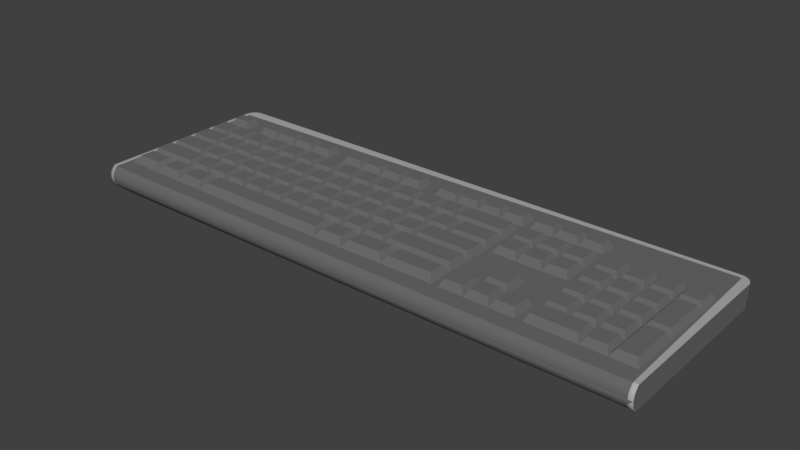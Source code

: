 # Source: Keyboard.blend  (saved by Blender 2.78.0; exported with 4.5.12 LTS)
import bpy
from mathutils import Matrix  # noqa: F401  (used for matrix-valued properties, if any)

bpy.ops.wm.read_factory_settings(use_empty=True)
scene = bpy.context.scene
scene.name = 'Scene'

# ---- collections
col_collection_1 = bpy.data.collections.new('Collection 1'); scene.collection.children.link(col_collection_1)

# ---- materials (node trees are filled in below, after node groups)
mat_keyboard_body = bpy.data.materials.new('Keyboard Body')
mat_keyboard_body.alpha_threshold = 0.0
mat_keyboard_body.use_transparent_shadow = False
mat_keyboard_body.diffuse_color = (0.1471, 0.1471, 0.1471, 1.0)
mat_keyboard_body.roughness = 0.5
mat_keyboard_edge = bpy.data.materials.new('Keyboard Edge')
mat_keyboard_edge.alpha_threshold = 0.0
mat_keyboard_edge.use_transparent_shadow = False
mat_keyboard_edge.diffuse_color = (0.4216, 0.4216, 0.4216, 1.0)
mat_keyboard_edge.roughness = 0.5

# ---- material node trees

# ---- world
world_world = bpy.data.worlds.new('World'); scene.world = world_world
world_world.color = (0.05088, 0.05088, 0.05088)
world_world.use_sun_shadow = False
world_world.sun_shadow_jitter_overblur = 0.0
world_world.cycles.sampling_method = 'MANUAL'

# ---- meshes
me_id3278 = bpy.data.meshes.new('ID3278')
me_id3278.from_pydata([(8.551, -2.936, 0.6448), (8.551, -2.885, 0.6879), (8.411, -2.885, 0.6879), (8.411, -2.936, 0.6448), (-9.05, -2.885, 0.6879), (-9.047, 2.539, 0.6879), (8.279, 2.689, 0.6879), (8.193, 2.706, 0.6879), (-8.912, 2.773, 0.6879), (-8.977, 2.708, 0.6879), (-9.002, 2.669, 0.6879), (8.539, 2.584, 0.6879), (8.504, 2.669, 0.6879), (8.448, 2.743, 0.6879), (-8.832, 2.819, 0.6879), (8.411, -2.979, 0.5942), (8.411, -3.014, 0.5373), (8.411, -3.04, 0.4756), (8.411, -3.061, 0.344), (8.551, -3.061, 0.344), (8.551, -3.014, 0.1506), (8.411, -2.979, 0.09374), (8.551, -2.936, 0.04311), (8.411, -2.936, 0.04311), (-8.909, -2.885, 8.831e-10), (-8.909, -2.885, 0.6879), (-2.617, -0.732, 0.9047), (-2.617, -0.7395, 0.9047), (-2.528, -0.7395, 0.8899), (-2.528, -0.7395, 0.9047), (-2.617, -0.7395, 0.8899), (-2.528, -0.732, 0.8899), (-2.528, -0.732, 0.9047), (-4.87, -0.7395, 0.9047), (-4.87, -0.732, 0.9047), (-4.87, -0.7395, 0.8899), (-4.87, -0.732, 0.8899), (-4.781, -0.7395, 0.9047), (-4.781, -0.732, 0.9047), (-4.781, -0.732, 0.8899), (-9.047, 2.539, 1.013e-14), (-8.909, -2.889, 0.0), (-9.038, 2.584, 1.013e-14), (-8.977, 2.708, 1.013e-14), (-8.145, -2.912, 0.0), (-8.832, 2.819, 1.013e-14), (8.289, 2.834, 0.0), (-9.05, -2.885, 0.0), (1.808, -2.885, 0.0), (-9.002, 2.669, 1.013e-14), (-8.769, 1.548, 0.6879), (-8.018, 2.093, 0.6879), (-8.769, 2.093, 0.6879), (3.683, 0.5088, 0.8899), (3.568, 0.598, 0.6879), (3.568, -0.148, 0.6879), (3.454, 0.7377, 0.8899), (2.932, 0.7377, 0.8899), (3.454, 0.5088, 0.8899), (3.683, -0.008316, 0.8899), (4.434, 0.5088, 0.8899), (4.319, 1.344, 0.6879), (3.683, 0.7377, 0.8899), (4.205, 0.7377, 0.8899), (2.932, 1.255, 0.8899), (3.454, 1.255, 0.8899), (3.454, -0.008316, 0.8899), (2.817, -0.148, 0.6879), (4.205, -0.008316, 0.8899), (4.205, 0.5088, 0.8899), (4.956, 0.7377, 0.8899), (4.319, -0.148, 0.6879), (4.956, -0.008316, 0.8899), (4.434, -0.008316, 0.8899), (4.956, 0.5088, 0.8899), (4.319, 0.598, 0.6879), (2.932, -0.008316, 0.8899), (2.932, 0.5088, 0.8899), (2.817, 0.598, 0.6879), (3.683, 1.255, 0.8899), (3.568, 1.344, 0.6879), (4.205, 1.255, 0.8899), (2.817, 1.344, 0.6879), (4.434, 0.7377, 0.8899), (4.956, 1.255, 0.8899), (5.07, -0.148, 0.6879), (4.434, 1.255, 0.8899), (5.07, 1.344, 0.6879), (4.205, -1.5, 0.8899), (3.568, -1.64, 0.6879), (4.205, -0.9831, 0.8899), (3.568, -0.894, 0.6879), (3.683, -1.5, 0.8899), (3.683, -0.9831, 0.8899), (4.319, -0.894, 0.6879), (3.683, -1.729, 0.8899), (4.205, -1.729, 0.8899), (3.683, -2.246, 0.8899), (3.568, -2.386, 0.6879), (3.454, -2.246, 0.8899), (4.205, -2.246, 0.8899), (4.319, -2.386, 0.6879), (3.454, -1.729, 0.8899), (4.434, -2.246, 0.8899), (4.434, -1.729, 0.8899), (5.07, -1.64, 0.6879), (2.932, -1.729, 0.8899), (2.932, -2.246, 0.8899), (4.956, -2.246, 0.8899), (4.956, -1.729, 0.8899), (8.156, 0.5088, 0.8899), (8.156, -0.7543, 0.8899), (8.27, 0.598, 0.6879), (7.634, 0.5088, 0.8899), (7.634, -0.7543, 0.8899), (8.27, 1.344, 0.6879), (7.634, 0.7377, 0.8899), (8.27, -0.894, 0.6879), (7.634, -0.9831, 0.8899), (7.405, 1.255, 0.8899), (7.405, 0.7377, 0.8899), (8.156, 1.255, 0.8899), (7.634, 1.255, 0.8899), (7.519, 1.344, 0.6879), (8.156, 0.7377, 0.8899), (7.519, 0.598, 0.6879), (7.519, -0.148, 0.6879), (7.405, -0.2371, 0.8899), (7.405, -0.7543, 0.8899), (7.519, -0.894, 0.6879), (8.156, -2.246, 0.8899), (8.156, -0.9831, 0.8899), (6.883, 0.5088, 0.8899), (6.654, 1.255, 0.8899), (6.883, 0.7377, 0.8899), (6.883, 1.255, 0.8899), (6.654, -0.008316, 0.8899), (6.768, 0.598, 0.6879), (6.654, 0.5088, 0.8899), (7.405, -0.008316, 0.8899), (7.405, 0.5088, 0.8899), (6.883, -0.008316, 0.8899), (7.405, -0.9831, 0.8899), (6.883, -0.9831, 0.8899), (6.768, -0.148, 0.6879), (6.883, -0.7543, 0.8899), (7.634, -2.246, 0.8899), (7.405, -1.5, 0.8899), (7.519, -2.386, 0.6879), (7.519, -1.64, 0.6879), (5.903, 1.255, 0.8899), (6.131, 1.255, 0.8899), (6.654, 0.7377, 0.8899), (6.883, -0.2371, 0.8899), (5.903, 0.5088, 0.8899), (6.017, -0.148, 0.6879), (7.405, -1.729, 0.8899), (6.883, -1.729, 0.8899), (6.768, -0.894, 0.6879), (6.654, -1.5, 0.8899), (6.654, -0.9831, 0.8899), (6.883, -1.5, 0.8899), (6.017, -0.894, 0.6879), (6.131, -0.9831, 0.8899), (5.903, -0.7543, 0.8899), (6.654, -0.2371, 0.8899), (6.131, -0.2371, 0.8899), (6.131, -0.7543, 0.8899), (6.654, -0.7543, 0.8899), (6.883, -2.246, 0.8899), (7.405, -2.246, 0.8899), (6.131, -0.008316, 0.8899), (6.131, 0.5088, 0.8899), (5.38, 0.5088, 0.8899), (6.131, 0.7377, 0.8899), (6.017, 0.598, 0.6879), (5.903, 0.7377, 0.8899), (5.38, 0.7377, 0.8899), (5.266, 0.598, 0.6879), (5.38, 1.255, 0.8899), (5.903, -0.2371, 0.8899), (5.903, -0.008316, 0.8899), (5.266, -0.148, 0.6879), (6.768, -1.64, 0.6879), (6.017, -1.64, 0.6879), (6.654, -1.729, 0.8899), (5.903, -0.9831, 0.8899), (5.903, -1.5, 0.8899), (6.131, -1.5, 0.8899), (5.38, -0.9831, 0.8899), (5.38, -0.7543, 0.8899), (5.266, -0.894, 0.6879), (6.654, -2.246, 0.8899), (5.38, -0.008316, 0.8899), (5.38, -0.2371, 0.8899), (5.38, -1.5, 0.8899), (5.38, -2.246, 0.8899), (5.38, -1.729, 0.8899), (8.551, -3.04, 0.2123), (8.551, -3.04, 0.4756), (8.551, -2.885, 1.066e-07), (8.551, -3.014, 0.5373), (8.548, 2.539, 0.6879), (8.548, 2.539, 1.066e-07), (8.539, 2.584, 1.065e-07), (8.504, 2.669, 1.063e-07), (8.448, 2.743, 1.06e-07), (8.375, 2.799, 0.6879), (8.375, 2.799, 1.056e-07), (8.289, 2.834, 0.6879), (8.244, 2.843, 0.6879), (8.244, 2.843, 1.048e-07), (-8.743, 2.843, 0.6879), (-8.743, 2.843, 1.893e-09), (-8.912, 2.773, 8.693e-10), (-9.038, 2.584, 0.6879), (-9.055, -3.056, 0.2773), (-9.054, -3.014, 0.5373), (-9.051, -2.936, 0.6448), (-9.053, -2.979, 0.5942), (-9.054, -3.04, 0.2123), (-9.054, -3.04, 0.4756), (-9.055, -3.056, 0.4106), (-9.055, -3.061, 0.344), (-9.053, -2.979, 0.09374), (-9.054, -3.014, 0.1506), (2.509, 2.012, 0.8899), (1.983, 2.012, 0.8899), (1.983, 1.693, 0.8899), (2.622, 1.548, 0.6879), (2.509, 1.693, 0.8899), (1.12, 2.093, 0.6879), (1.12, 1.548, 0.6879), (1.758, 2.012, 0.8899), (1.232, 1.693, 0.8899), (1.758, 1.693, 0.8899), (1.871, 2.093, 0.6879), (1.871, 1.548, 0.6879), (1.232, 2.012, 0.8899), (1.007, 2.012, 0.8899), (1.007, 1.693, 0.8899), (0.2557, 1.693, 0.8899), (0.3685, 2.093, 0.6879), (-0.3825, 1.548, 0.6879), (0.4813, 1.693, 0.8899), (0.4813, 2.012, 0.8899), (-0.2697, 1.693, 0.8899), (0.2557, 2.012, 0.8899), (-0.2697, 2.012, 0.8899), (0.3685, 1.548, 0.6879), (-0.3825, 2.093, 0.6879), (-8.656, 2.012, 0.8899), (-8.656, 1.693, 0.8899), (-8.13, 2.012, 0.8899), (-8.13, 1.693, 0.8899), (-8.769, -2.386, 0.6879), (-7.079, -1.64, 0.6879), (-8.654, -1.5, 0.6879), (-7.642, -2.41, 0.6879), (-7.642, -1.64, 0.6879), (-7.472, -2.221, 0.8899), (-7.193, -0.9831, 0.8899), (-7.193, -1.5, 0.8899), (-8.654, -0.9831, 0.8899), (-8.654, -1.5, 0.8899), (-6.891, -1.64, 0.6879), (-7.834, -1.76, 0.8899), (-7.472, -1.76, 0.8899), (-6.867, -2.231, 0.8899), (-6.964, -1.5, 0.8899), (-6.328, -1.64, 0.6879), (-7.079, -0.894, 0.6879), (-8.769, -0.894, 0.6879), (-7.454, -0.894, 0.6879), (-8.594, -2.194, 0.8899), (-8.594, -1.76, 0.8899), (-7.834, -2.21, 0.8899), (-6.703, -1.64, 0.6879), (-6.867, -1.76, 0.8899), (-6.964, -0.9831, 0.8899), (-6.442, -0.9831, 0.8899), (-6.328, -0.894, 0.6879), (-6.516, -1.64, 0.6879), (-5.926, -1.76, 0.8899), (-6.213, -0.9831, 0.8899), (-5.765, -1.64, 0.6879), (-6.703, -0.894, 0.6879), (-6.589, -0.7543, 0.8899), (-6.14, -0.148, 0.6879), (-5.952, -0.894, 0.6879), (-7.34, -0.7543, 0.8899), (-6.818, -0.7543, 0.8899), (-6.442, -1.5, 0.8899), (-6.213, -1.5, 0.8899), (-6.543, -1.76, 0.8899), (-5.691, -0.9831, 0.8899), (-3.324, -1.64, 0.6879), (-2.573, -1.64, 0.6879), (-1.413, -1.76, 0.8899), (-5.612, -1.76, 0.8899), (-5.838, -0.7543, 0.8899), (-6.589, -0.2371, 0.8899), (-6.067, -0.7543, 0.8899), (-5.838, -0.2371, 0.8899), (-5.952, -0.148, 0.6879), (-6.255, -0.008316, 0.8899), (-7.34, -0.2371, 0.8899), (-7.528, -0.008316, 0.8899), (-7.267, 0.598, 0.6879), (-7.569, -0.2371, 0.8899), (-7.569, -0.7543, 0.8899), (-8.769, 0.598, 0.6879), (-8.654, -0.2371, 0.8899), (-8.654, -0.7543, 0.8899), (-6.543, -2.245, 0.8899), (-6.125, -2.433, 0.6879), (-5.577, -0.894, 0.6879), (-5.691, -1.5, 0.8899), (-5.931, -2.252, 0.8899), (-1.185, -1.5, 0.8899), (-1.822, -1.64, 0.6879), (-1.822, -0.894, 0.6879), (-2.458, -1.5, 0.8899), (-2.687, -1.5, 0.8899), (-3.324, -0.894, 0.6879), (-3.96, -1.5, 0.8899), (-4.075, -1.64, 0.6879), (-3.438, -1.5, 0.8899), (-3.699, -0.894, 0.6879), (-4.826, -1.64, 0.6879), (-1.413, -2.25, 0.8899), (-4.826, -0.894, 0.6879), (-5.201, -0.894, 0.6879), (-5.087, -0.7543, 0.8899), (-4.638, -0.148, 0.6879), (-4.94, -1.5, 0.8899), (-5.462, -1.5, 0.8899), (-5.462, -0.9831, 0.8899), (-4.94, -0.9831, 0.8899), (-5.316, -0.7543, 0.8899), (-5.316, -0.2371, 0.8899), (-5.201, -0.148, 0.6879), (-4.752, -0.008316, 0.8899), (-6.067, -0.2371, 0.8899), (-6.703, -0.148, 0.6879), (-5.503, -0.008316, 0.8899), (-6.026, -0.008316, 0.8899), (-6.026, 0.5088, 0.8899), (-5.389, -0.148, 0.6879), (-5.275, -0.008316, 0.8899), (-5.65, 0.7377, 0.8899), (-5.128, 0.7377, 0.8899), (-5.879, 0.7377, 0.8899), (-6.401, 0.7377, 0.8899), (-6.255, 0.5088, 0.8899), (-6.777, -0.008316, 0.8899), (-6.891, 0.598, 0.6879), (-6.891, -0.148, 0.6879), (-6.818, -0.2371, 0.8899), (-7.006, 0.5088, 0.8899), (-7.006, -0.008316, 0.8899), (-7.528, 0.5088, 0.8899), (-7.642, 0.598, 0.6879), (-7.454, -0.148, 0.6879), (-8.018, 1.344, 0.6879), (-7.454, 1.344, 0.6879), (-7.757, 0.5088, 0.8899), (-7.642, -0.148, 0.6879), (-8.654, 0.7377, 0.8899), (-7.757, -0.008316, 0.8899), (-8.654, 0.5088, 0.8899), (-8.654, -0.008316, 0.8899), (-5.243, -2.442, 0.6879), (-5.616, -2.25, 0.8899), (-5.773, -2.437, 0.6879), (-1.258, -2.437, 0.6879), (-1.707, -0.9831, 0.8899), (-1.707, -1.5, 0.8899), (-1.071, -1.64, 0.6879), (-1.258, -1.64, 0.6879), (-0.3195, -1.64, 0.6879), (-1.185, -0.9831, 0.8899), (-0.9562, -1.5, 0.8899), (-0.8095, -0.7543, 0.8899), (-1.446, -0.148, 0.6879), (-2.083, -0.7543, 0.8899), (-2.197, -0.148, 0.6879), (-1.936, -0.9831, 0.8899), (-1.936, -1.5, 0.8899), (-2.458, -0.9831, 0.8899), (-2.573, -0.894, 0.6879), (-2.948, -0.894, 0.6879), (-2.385, -0.148, 0.6879), (-2.687, -0.9831, 0.8899), (-3.209, -1.5, 0.8899), (-3.585, -0.7543, 0.8899), (-2.948, -0.148, 0.6879), (-3.699, -0.148, 0.6879), (-3.438, -0.9831, 0.8899), (-3.96, -0.9831, 0.8899), (-4.336, -0.7543, 0.8899), (-4.45, -0.894, 0.6879), (-3.887, -0.148, 0.6879), (-4.189, -0.9831, 0.8899), (-4.189, -1.5, 0.8899), (-4.711, -0.9831, 0.8899), (-4.711, -1.5, 0.8899), (-4.075, -0.894, 0.6879), (-5.087, -0.2371, 0.8899), (-4.781, -0.7395, 0.8899), (-4.565, -0.7543, 0.8899), (-4.565, -0.2371, 0.8899), (-4.001, -0.008316, 0.8899), (-4.262, 0.598, 0.6879), (-4.45, -0.148, 0.6879), (-4.752, 0.5088, 0.8899), (-5.275, 0.5088, 0.8899), (-4.638, 0.598, 0.6879), (-4.524, 0.5088, 0.8899), (-4.524, -0.008316, 0.8899), (-4.377, 0.7377, 0.8899), (-4.899, 0.7377, 0.8899), (-4.45, 1.344, 0.6879), (-5.765, 0.598, 0.6879), (-5.503, 0.5088, 0.8899), (-5.389, 0.598, 0.6879), (-4.899, 1.255, 0.8899), (-5.765, 1.344, 0.6879), (-5.65, 1.255, 0.8899), (-5.128, 1.255, 0.8899), (-5.014, 0.598, 0.6879), (-6.63, 0.7377, 0.8899), (-6.63, 1.255, 0.8899), (-6.777, 0.5088, 0.8899), (-6.14, 0.598, 0.6879), (-6.516, 0.598, 0.6879), (-6.401, 1.255, 0.8899), (-7.381, 0.7377, 0.8899), (-7.152, 0.7377, 0.8899), (-7.267, 1.344, 0.6879), (-8.018, 0.598, 0.6879), (-7.381, 1.255, 0.8899), (-7.903, 1.255, 0.8899), (-7.903, 0.7377, 0.8899), (-8.132, 0.7377, 0.8899), (-8.132, 1.255, 0.8899), (-0.3195, -2.426, 0.6879), (-0.8358, -2.433, 0.6879), (-1.106, -2.253, 0.8899), (-1.106, -1.76, 0.8899), (-1.446, -0.894, 0.6879), (-0.4714, -1.76, 0.8899), (-0.9562, -0.9831, 0.8899), (-0.434, -1.5, 0.8899), (-0.434, -0.9831, 0.8899), (-0.2051, -1.5, 0.8899), (0.4315, -0.894, 0.6879), (-0.6951, -0.148, 0.6879), (-0.6951, -0.894, 0.6879), (-0.05844, -0.7543, 0.8899), (-1.332, -0.7543, 0.8899), (-0.5807, -0.2371, 0.8899), (-0.7684, -0.008316, 0.8899), (-0.1318, 0.598, 0.6879), (-1.634, 0.598, 0.6879), (-1.561, -0.7543, 0.8899), (-1.561, -0.2371, 0.8899), (-2.197, -0.894, 0.6879), (-2.083, -0.2371, 0.8899), (-1.634, -0.148, 0.6879), (-2.27, -0.008316, 0.8899), (-2.009, 0.598, 0.6879), (-2.312, -0.7543, 0.8899), (-2.617, -0.732, 0.8899), (-2.834, -0.7543, 0.8899), (-3.209, -0.9831, 0.8899), (-3.063, -0.7543, 0.8899), (-3.063, -0.2371, 0.8899), (-3.585, -0.2371, 0.8899), (-3.814, -0.7543, 0.8899), (-4.336, -0.2371, 0.8899), (-3.814, -0.2371, 0.8899), (-4.001, 0.5088, 0.8899), (-3.773, -0.008316, 0.8899), (-3.511, 1.344, 0.6879), (-3.887, 0.598, 0.6879), (-3.626, 0.7377, 0.8899), (-4.377, 1.255, 0.8899), (-4.148, 1.255, 0.8899), (-5.879, 1.255, 0.8899), (-5.014, 1.344, 0.6879), (-7.152, 1.255, 0.8899), (-8.654, 1.255, 0.8899), (-0.4714, -2.245, 0.8899), (-0.1714, -2.248, 0.6879), (-0.1714, -1.76, 0.8899), (-0.1714, -2.248, 0.8899), (0.3171, -0.9831, 0.8899), (-0.2051, -0.9831, 0.8899), (0.05597, -0.894, 0.6879), (0.807, -1.76, 0.6879), (0.9948, -1.64, 0.6879), (-0.1318, -1.64, 0.6879), (0.8466, -1.76, 0.8899), (0.5459, -0.9831, 0.8899), (0.5459, -1.5, 0.8899), (0.807, -0.894, 0.6879), (0.807, -0.148, 0.6879), (0.6193, -0.148, 0.6879), (0.1704, -0.7543, 0.8899), (-0.01737, -0.008316, 0.8899), (0.6193, 0.598, 0.6879), (0.2437, 0.598, 0.6879), (-0.05844, -0.2371, 0.8899), (-0.5807, -0.7543, 0.8899), (-1.332, -0.2371, 0.8899), (-0.8095, -0.2371, 0.8899), (-0.8828, -0.148, 0.6879), (-0.2462, -0.008316, 0.8899), (-0.7684, 0.5088, 0.8899), (-0.2462, 0.5088, 0.8899), (-0.1318, -0.148, 0.6879), (-0.3929, 0.7377, 0.8899), (-1.258, 1.344, 0.6879), (-0.9972, 0.5088, 0.8899), (-0.8828, 0.598, 0.6879), (-0.9972, -0.008316, 0.8899), (-1.519, -0.008316, 0.8899), (-1.519, 0.5088, 0.8899), (-1.258, 0.598, 0.6879), (-1.748, -0.008316, 0.8899), (-1.748, 0.5088, 0.8899), (-2.385, 0.598, 0.6879), (-2.312, -0.2371, 0.8899), (-2.834, -0.2371, 0.8899), (-2.646, 0.7377, 0.8899), (-2.124, 0.7377, 0.8899), (-2.499, -0.008316, 0.8899), (-3.022, 0.5088, 0.8899), (-2.499, 0.5088, 0.8899), (-3.022, -0.008316, 0.8899), (-3.136, 0.598, 0.6879), (-3.136, -0.148, 0.6879), (-3.397, 0.7377, 0.8899), (-2.76, 0.598, 0.6879), (-3.25, 0.5088, 0.8899), (-3.25, -0.008316, 0.8899), (-3.773, 0.5088, 0.8899), (-4.148, 0.7377, 0.8899), (-3.511, 0.598, 0.6879), (-4.262, 1.344, 0.6879), (-3.626, 1.255, 0.8899), (0.9948, -2.404, 0.6879), (0.04556, -2.421, 0.6879), (0.8466, -2.231, 0.8899), (0.3171, -1.5, 0.8899), (0.8466, -2.231, 0.6879), (2.622, -1.64, 0.6879), (0.4315, -1.64, 0.6879), (2.622, -0.894, 0.6879), (2.507, -0.9831, 0.8899), (1.37, -0.148, 0.6879), (0.6926, -0.2371, 0.8899), (0.6926, -0.7543, 0.8899), (0.05597, -0.148, 0.6879), (0.1704, -0.2371, 0.8899), (-0.01737, 0.5088, 0.8899), (0.5048, -0.008316, 0.8899), (0.5048, 0.5088, 0.8899), (0.7337, -0.008316, 0.8899), (0.7337, 0.5088, 0.8899), (0.8804, 0.7377, 0.8899), (0.3581, 1.255, 0.8899), (0.3581, 0.7377, 0.8899), (-0.6217, 1.255, 0.8899), (0.1293, 1.255, 0.8899), (0.1293, 0.7377, 0.8899), (-0.5073, 0.598, 0.6879), (-1.373, 0.7377, 0.8899), (-1.144, 0.7377, 0.8899), (-0.6217, 0.7377, 0.8899), (-1.144, 1.255, 0.8899), (-2.009, 1.344, 0.6879), (-2.124, 1.255, 0.8899), (-2.27, 0.5088, 0.8899), (-1.895, 0.7377, 0.8899), (-1.895, 1.255, 0.8899), (-2.875, 1.255, 0.8899), (-2.875, 0.7377, 0.8899), (-3.397, 1.255, 0.8899), (-2.76, 1.344, 0.6879), (2.507, -1.5, 0.8899), (2.507, -0.7543, 0.8899), (0.9214, -0.7543, 0.8899), (2.507, -0.2371, 0.8899), (0.9214, -0.2371, 0.8899), (1.256, 0.5088, 0.8899), (1.256, -0.008316, 0.8899), (0.9948, 0.598, 0.6879), (0.9948, 1.344, 0.6879), (1.109, 0.7377, 0.8899), (0.8804, 1.255, 0.8899), (-0.5073, 1.344, 0.6879), (0.2437, 1.344, 0.6879), (-0.3929, 1.255, 0.8899), (-1.373, 1.255, 0.8899), (-2.646, 1.255, 0.8899), (-2.385, 1.344, 0.6879), (1.136, -2.238, 0.8899), (1.136, -1.76, 0.8899), (2.48, -2.223, 0.8899), (2.622, -2.386, 0.6879), (2.48, -1.76, 0.8899), (2.622, -0.148, 0.6879), (1.485, -0.008316, 0.8899), (2.507, -0.008316, 0.8899), (1.485, 0.5088, 0.8899), (2.622, 0.598, 0.6879), (1.37, 0.598, 0.6879), (2.622, 1.344, 0.6879), (2.507, 1.255, 0.8899), (2.507, 0.7377, 0.8899), (1.109, 1.255, 0.8899), (2.507, 0.5088, 0.8899), (-6.816, 1.693, 0.8899), (-7.342, 2.012, 0.8899), (-6.816, 2.012, 0.8899), (-7.454, 2.093, 0.6879), (-7.342, 1.693, 0.8899), (-6.703, 2.093, 0.6879), (-6.703, 1.548, 0.6879), (-5.952, 1.548, 0.6879), (-7.454, 1.548, 0.6879), (-6.591, 1.693, 0.8899), (-6.065, 2.012, 0.8899), (-6.591, 2.012, 0.8899), (-5.84, 1.693, 0.8899), (-6.065, 1.693, 0.8899), (-5.089, 2.012, 0.8899), (-5.201, 1.548, 0.6879), (-5.201, 2.093, 0.6879), (-5.84, 2.012, 0.8899), (-5.314, 1.693, 0.8899), (-5.314, 2.012, 0.8899), (-4.45, 1.548, 0.6879), (-4.563, 1.693, 0.8899), (-5.089, 1.693, 0.8899), (-4.826, 2.093, 0.6879), (-4.45, 2.093, 0.6879), (-4.563, 2.012, 0.8899), (-3.28, 2.012, 0.8899), (-3.167, 2.093, 0.6879), (-3.28, 1.693, 0.8899), (-3.806, 1.693, 0.8899), (-3.806, 2.012, 0.8899), (-3.918, 2.093, 0.6879), (-3.918, 1.548, 0.6879), (-3.055, 1.693, 0.8899), (-2.529, 2.012, 0.8899), (-3.055, 2.012, 0.8899), (-2.304, 1.693, 0.8899), (-1.665, 1.548, 0.6879), (-2.529, 1.693, 0.8899), (-2.416, 1.548, 0.6879), (-1.778, 1.693, 0.8899), (-2.304, 2.012, 0.8899), (-1.665, 2.093, 0.6879), (-1.778, 2.012, 0.8899), (-2.416, 2.093, 0.6879), (-1.553, 1.693, 0.8899), (-0.9143, 1.548, 0.6879), (-1.553, 2.012, 0.8899), (-1.027, 2.012, 0.8899), (-1.027, 1.693, 0.8899), (4.958, 1.693, 0.8899), (5.07, 1.548, 0.6879), (4.432, 1.693, 0.8899), (4.958, 2.012, 0.8899), (4.432, 2.012, 0.8899), (4.207, 1.693, 0.8899), (4.319, 1.548, 0.6879), (4.207, 2.012, 0.8899), (4.319, 2.093, 0.6879), (3.568, 1.548, 0.6879), (3.681, 2.012, 0.8899), (3.568, 2.093, 0.6879), (2.817, 1.548, 0.6879), (3.681, 1.693, 0.8899), (3.456, 1.693, 0.8899), (2.93, 1.693, 0.8899), (2.93, 2.012, 0.8899), (3.456, 2.012, 0.8899), (2.817, 2.093, 0.6879), (8.411, -3.04, 0.2123), (8.411, -3.014, 0.1506), (8.411, -2.885, 1.058e-07), (-6.516, 1.344, 0.6879), (-8.769, -1.64, 0.6879), (-8.145, -2.912, 0.6879), (-7.006, -2.421, 0.6879), (2.817, -2.386, 0.6879), (5.07, -2.386, 0.6879), (6.768, -2.386, 0.6879), (-5.952, 2.093, 0.6879), (5.07, 0.598, 0.6879), (-8.909, 2.488, 0.6879), (4.319, -1.64, 0.6879), (6.768, 1.344, 0.6879), (3.193, 2.093, 0.6879), (-8.018, 1.548, 0.6879), (8.27, -2.386, 0.6879), (-6.703, -2.425, 0.6879), (-8.769, 1.344, 0.6879), (-8.909, -2.889, 0.6879), (2.817, -1.64, 0.6879), (5.266, 1.344, 0.6879), (6.017, 1.344, 0.6879), (5.266, -2.386, 0.6879), (5.266, -1.64, 0.6879), (2.622, 2.093, 0.6879), (-2.229, 1.548, 0.6879), (-3.167, 1.548, 0.6879), (-0.9143, 2.093, 0.6879), (5.07, 2.093, 0.6879), (-8.769, -0.148, 0.6879), (-0.1714, -1.76, 0.6879), (0.8466, -1.76, 0.6879), (-0.3195, -0.894, 0.6879), (-5.577, -1.64, 0.6879), (-1.071, -0.894, 0.6879), (-8.909, -2.94, 0.6448), (-8.909, -3.019, 0.1506), (-8.909, -3.044, 0.2123), (-8.909, -2.984, 0.5942), (-8.909, -3.06, 0.2773), (-8.909, -2.984, 0.09374), (-8.909, -3.019, 0.5373), (-8.909, -3.065, 0.344), (-8.909, -3.044, 0.4756), (-8.909, -3.06, 0.4106)], [(25, 24), (47, 24)], [(704, 74, 72, 85), (164, 190, 191, 162), (705, 713, 25), (141, 139, 140, 132), (273, 363, 367, 724, 272), (162, 155, 182, 191), (136, 171, 155, 144), (386, 533, 472, 467), (592, 594, 595, 593), (179, 150, 716, 715), (648, 647, 640, 639, 644), (629, 630, 631, 703), (139, 141, 144, 126), (557, 612, 610, 611), (15, 16, 201, 0, 3), (738, 739, 737, 18, 17), (739, 222, 223, 737), (579, 580, 574, 581), (738, 221, 222, 739), (599, 603, 572, 601), (713, 4, 218, 730), (737, 223, 216, 734), (246, 243, 249, 241), (88, 92, 89, 706), (300, 303, 304, 289), (613, 594, 592, 559), (50, 709, 51, 52), (735, 224, 47, 41), (549, 484, 550, 413, 485), (310, 313, 272, 273), (541, 549, 485, 547, 545), (346, 347, 434, 288), (204, 11, 202, 203), (563, 562, 565, 509), (288, 304, 348, 345, 346), (232, 237, 236, 231), (159, 160, 163, 188), (543, 589, 484, 549), (151, 133, 707, 716), (687, 684, 685, 683), (377, 319, 381, 376), (396, 477, 476, 391), (629, 626, 624, 630), (653, 654, 655, 656), (73, 60, 75, 71), (463, 520, 518, 521), (714, 89, 55, 67), (91, 94, 71, 55), (639, 644, 645, 646), (703, 634, 637, 631), (420, 487, 426, 421), (590, 587, 588, 544), (438, 491, 439, 308), (433, 354, 434, 435, 356), (704, 87, 61, 75), (365, 364, 442, 441, 439), (456, 558, 501, 557, 559, 506), (134, 135, 707, 137), (155, 175, 178, 182), (490, 429, 351, 430), (200, 22, 23, 695), (736, 217, 221, 738), (235, 233, 238, 234), (548, 488, 550, 413), (413, 485, 549, 486, 548), (262, 261, 263, 264), (716, 150, 176, 175), (657, 659, 651, 721), (696, 427, 490, 422, 644, 639, 640, 647, 7, 705, 25, 713, 698, 255, 724, 52, 51, 627, 629, 703, 631, 630, 632, 365, 439), (546, 545, 547, 483), (170, 169, 702, 148), (178, 175, 716, 715), (532, 539, 537, 392), (733, 219, 217, 736), (462, 519, 525, 517), (8, 14, 45, 214), (201, 199, 19, 198, 20, 22, 200, 203, 202, 1, 0), (164, 180, 194, 190), (734, 216, 220, 732), (485, 482, 412, 402), (535, 606, 590, 544), (640, 643, 642, 639), (360, 359, 361, 307), (666, 667, 664, 661), (197, 185, 183, 184, 718), (129, 142, 147, 149), (457, 516, 383, 458), (651, 650, 652, 721), (541, 545, 546, 542), (413, 417, 418, 482, 485), (683, 686, 82, 80, 61, 87, 675, 680), (206, 13, 12, 205), (144, 165, 168, 158), (292, 269, 256, 282, 270), (194, 180, 155, 182), (527, 528, 464, 469), (356, 359, 360, 357), (474, 534, 396, 391), (702, 148, 149, 183), (733, 736, 738, 17, 16, 15), (80, 65, 56, 54), (660, 665, 668, 663), (444, 445, 492, 368), (470, 584, 532, 392), (349, 342, 415, 416), (55, 54, 78, 67), (124, 116, 125, 112), (501, 503, 554, 552), (210, 209, 46, 211), (227, 228, 230, 226), (26, 32, 31, 473), (227, 226, 719, 236), (730, 733, 15, 3, 2, 698, 713), (76, 77, 78, 67), (685, 691, 688, 683), (400, 480, 414, 401), (235, 234, 232, 237), (229, 719, 236, 237), (336, 335, 338, 337), (238, 233, 236, 231), (232, 231, 242, 249), (246, 248, 250, 243), (244, 240, 239, 245), (671, 672, 722, 666), (152, 174, 175, 137), (249, 232, 240, 244), (75, 69, 68, 71), (231, 242, 245, 239), (246, 241, 247, 248), (510, 567, 568, 566), (260, 267, 259, 258), (356, 435, 696, 439, 308), (382, 452, 729, 378), (50, 709, 254, 252), (51, 52, 251, 253), (258, 259, 697, 255), (292, 280, 279, 269), (259, 257, 697), (271, 261, 262, 256), (540, 538, 541, 542), (183, 185, 192, 702), (537, 539, 538, 540), (265, 256, 259, 258, 699, 711, 277), (267, 278, 277, 265, 256, 259), (267, 260, 268, 278), (68, 59, 55, 71), (265, 277, 282, 270, 281, 286, 271, 256), (271, 273, 272, 263, 261), (559, 506, 456, 504, 560), (282, 265, 277), (265, 282, 256), (352, 489, 436, 353), (51, 253, 254, 709), (72, 73, 71, 85), (325, 399, 407, 326), (444, 368, 311, 440), (412, 419, 334, 414, 402), (107, 106, 714, 700), (270, 285, 728, 316, 289, 281), (446, 493, 448, 375, 447), (288, 344, 286, 281, 289, 304), (507, 562, 563, 506), (273, 271, 286, 291, 290), (215, 5, 4, 713, 705, 7, 6, 2, 1, 202, 11, 12, 13, 207, 209, 210, 212, 14, 8, 9, 10), (94, 90, 88, 706), (505, 591, 560, 504), (124, 121, 122, 116), (616, 623, 617, 618), (282, 277, 711, 315, 374, 285, 270), (162, 186, 187, 184), (270, 285, 728, 317, 293), (145, 128, 127, 153), (438, 431, 432, 491), (318, 314, 711, 315, 374), (320, 379, 378, 729, 450, 321), (512, 511, 598, 571, 573), (628, 625, 627, 632), (351, 429, 428, 350), (296, 324, 328, 407, 326), (174, 151, 716, 175), (296, 326, 329, 728, 285, 299, 298, 379, 320, 297), (10, 49, 42, 215), (325, 327, 398, 399), (538, 539, 532, 544, 541), (199, 17, 18, 19), (622, 620, 619, 599), (576, 575, 604, 522), (668, 651, 659, 658), (339, 300, 289, 316, 332), (377, 376, 321, 320), (181, 154, 173, 193), (57, 56, 65, 64), (688, 691, 690, 689), (569, 597, 596, 570), (198, 693, 694, 20), (423, 434, 288, 304, 348, 425), (129, 126, 144, 158), (732, 220, 225, 731), (37, 33, 35, 409), (608, 609, 501, 552), (215, 42, 40, 5), (360, 307, 367, 363, 357), (357, 356, 308, 362, 367, 363), (440, 311, 724, 367, 362), (313, 310, 309, 312), (370, 371, 369, 366), (318, 283, 294, 314), (467, 386, 392, 396, 391, 390), (336, 337, 316, 728), (646, 638, 640, 639), (313, 312, 724, 272), (176, 177, 178, 175), (176, 150, 179, 177), (542, 397, 478, 477, 396), (509, 565, 564, 499), (330, 373, 374, 372, 375), (316, 289, 281, 284, 295), (196, 197, 718, 717), (388, 322, 297, 320), (510, 566, 463, 521), (661, 720, 607, 582, 523, 602, 603, 599, 619, 229, 237, 232, 249, 243, 250, 242, 231, 236, 719, 692, 708, 7, 647, 648, 422, 550, 484, 590, 663, 721, 656, 655, 651, 668, 666, 722, 670), (320, 321, 467, 390, 297), (344, 288, 434, 435, 356, 357), (190, 194, 182, 191), (390, 391, 324, 296, 297), (652, 653, 656, 721), (506, 559, 592, 593), (407, 401, 331, 329, 326), (62, 79, 80, 54), (597, 569, 508, 507, 561), (630, 631, 637, 633), (14, 212, 213, 45), (210, 211, 213, 212), (299, 373, 330, 298), (573, 571, 601, 572), (37, 38, 34, 33), (331, 401, 410, 333, 332), (149, 129, 158, 183), (499, 727, 380, 502, 558, 456), (508, 564, 565, 562, 507), (535, 536, 583, 606), (254, 253, 251, 252), (174, 152, 133, 151), (599, 601, 571, 598), (453, 454, 452, 382), (106, 102, 89, 714), (143, 142, 129, 158), (99, 107, 700, 98), (334, 417, 430, 425, 348, 341), (344, 301, 343, 304, 288), (188, 163, 162, 184), (201, 16, 17, 199), (303, 340, 341, 348, 304), (291, 358, 306, 290), (615, 614, 561, 613), (350, 428, 427, 423), (100, 97, 98, 101), (66, 58, 77, 76), (521, 457, 461, 513, 564), (435, 434, 423, 427, 696), (636, 641, 703, 631), (346, 345, 424, 347), (324, 328, 407, 399, 398), (287, 301, 344, 286), (564, 513, 459, 499), (155, 180, 164, 162), (356, 435, 431, 438, 308), (60, 74, 704, 75), (363, 367, 724, 312, 309), (34, 36, 35, 33), (440, 362, 308, 437, 443), (363, 306, 358, 344, 357), (134, 120, 119, 135), (207, 208, 46, 209), (252, 251, 52, 50), (573, 572, 603, 512), (511, 598, 599, 603, 512), (228, 227, 236, 237), (660, 664, 667, 665), (378, 379, 375, 447, 446, 380), (75, 61, 80, 54), (144, 137, 175, 155), (105, 85, 71, 706), (380, 378, 379, 449, 451), (378, 380, 727, 458, 729), (729, 458, 383, 460, 450), (321, 450, 465, 385, 467), (158, 160, 159, 183), (527, 526, 524, 528), (390, 467, 472, 474, 391), (63, 81, 79, 62), (9, 43, 49, 10), (471, 464, 529, 578, 585), (181, 193, 182, 155), (476, 395, 328, 324, 391), (542, 397, 328, 324, 391, 396), (355, 433, 356, 357), (582, 583, 536, 471), (77, 58, 54, 78), (130, 131, 118, 146), (464, 531, 530, 469), (379, 378, 319, 377, 320), (401, 407, 328, 479, 400), (617, 623, 615, 613), (405, 403, 407, 401, 331), (723, 682, 678, 677), (333, 410, 35, 36, 39, 411, 408), (285, 283, 318, 374), (335, 336, 728, 329), (457, 521, 463, 577, 525, 517), (402, 485, 413, 417, 334, 414), (408, 411, 414, 334, 341), (689, 690, 692, 686), (153, 127, 126, 144), (323, 393, 475, 394), (417, 413, 550, 422, 490, 430), (29, 32, 26, 27), (585, 586, 582, 471), (417, 430, 425, 416, 415), (425, 424, 345, 348), (480, 481, 397, 402, 414), (639, 631, 703, 640), (735, 41, 44, 48, 695, 23, 21), (68, 69, 53, 59), (678, 676, 674, 677), (356, 308, 362, 361, 359), (8, 214, 43, 9), (64, 65, 80, 82), (103, 104, 706, 101), (514, 461, 457, 458), (484, 551, 486, 549), (440, 311, 370, 366, 362), (696, 432, 431, 435), (314, 294, 277, 711), (500, 501, 558, 502, 725), (493, 451, 449, 448), (126, 127, 128, 129), (450, 321, 376, 381, 729), (453, 382, 378, 380), (414, 411, 410, 401), (193, 173, 178, 182), (728, 329, 331, 332, 316), (460, 383, 516, 515), (279, 280, 281, 286, 271), (499, 564, 521, 457, 458, 727), (727, 499, 459, 514, 458), (648, 649, 645, 644), (71, 75, 54, 55), (518, 462, 517, 457, 521), (274, 275, 697, 255), (95, 96, 706, 89), (384, 517, 526, 527, 469), (39, 38, 37, 409), (529, 464, 469, 384, 517, 525), (187, 186, 189, 195), (676, 678, 682, 680), (499, 727, 498, 497, 456), (389, 387, 321, 467, 390), (580, 579, 529, 525, 577), (83, 86, 61, 75), (530, 470, 392, 386, 469), (473, 474, 472, 533, 31, 28, 30), (569, 570, 511, 508), (114, 111, 110, 113), (392, 537, 540, 542, 396), (125, 140, 139, 126), (532, 544, 541, 542, 396, 392), (105, 109, 108, 701), (387, 389, 322, 388), (277, 278, 268, 711), (522, 604, 602, 577), (368, 492, 712, 311), (654, 650, 651, 655), (304, 289, 316, 332, 341, 348), (546, 483, 402, 397, 542), (113, 125, 126, 129, 114), (706, 96, 100, 101), (397, 542, 541, 549, 485, 402), (269, 279, 271, 256), (730, 218, 219, 733), (341, 334, 342, 349, 348), (496, 495, 380, 446), (294, 283, 285, 270, 282, 277), (192, 185, 197, 196), (302, 343, 301, 287), (317, 295, 284, 293), (559, 560, 591, 557), (550, 422, 490, 426, 487), (13, 206, 208, 207), (436, 489, 427, 696), (428, 429, 490, 427), (491, 432, 696, 439), (697, 259, 256, 262, 264), (162, 158, 144, 155), (307, 361, 362, 367), (434, 354, 305, 288), (552, 501, 500, 726, 556, 494, 725, 502, 380, 446, 553), (293, 284, 281, 270), (728, 285, 374, 372, 375, 379, 320, 297, 296, 326, 329), (734, 732, 693, 19, 18, 737), (264, 263, 272, 697), (61, 81, 63, 75), (167, 166, 155, 162), (502, 380, 495, 503, 501, 558), (729, 381, 319, 378), (296, 327, 325, 326), (664, 660, 663, 720, 661), (727, 454, 453, 380), (499, 456, 506, 563, 509), (242, 250, 248, 247), (564, 508, 567, 510, 521), (640, 703, 641, 643), (369, 371, 724, 367), (364, 445, 444, 440), (183, 158, 162, 184), (476, 477, 478, 395), (471, 532, 392, 386, 469, 464), (406, 405, 331, 329), (463, 512, 603, 602, 577), (576, 522, 577, 463, 512), (161, 147, 142, 143), (234, 238, 231, 232), (479, 481, 480, 400), (727, 458, 729, 452, 454), (363, 309, 310, 273), (529, 523, 582, 471, 464), (120, 134, 137, 125), (390, 393, 323, 297), (56, 57, 78, 54), (331, 338, 335, 329), (534, 533, 386, 392, 396), (471, 582, 607, 590, 544, 532), (404, 403, 405, 406), (70, 83, 75, 704), (145, 153, 144, 158), (89, 102, 99, 98), (549, 541, 544, 588, 543), (19, 693, 198), (189, 186, 162, 191), (600, 621, 620, 622), (260, 258, 699, 711, 268), (550, 488, 551, 484), (93, 92, 88, 90), (599, 598, 618, 617, 619), (455, 498, 727, 380), (558, 501, 557, 591, 505), (329, 326, 404, 406), (682, 681, 679, 680), (394, 475, 324, 296), (266, 275, 274, 276), (328, 397, 402, 414, 401, 407), (130, 146, 148, 710), (619, 620, 621, 617), (101, 701, 105, 706), (448, 449, 379, 375), (463, 577, 525, 519, 520), (512, 463, 566, 568, 511), (412, 482, 418, 419), (353, 436, 696, 435), (86, 84, 87, 61), (427, 489, 352, 423), (395, 478, 397, 328), (529, 464, 528, 524, 525), (6, 115, 117, 2), (275, 266, 259, 697), (104, 109, 105, 706), (97, 95, 89, 98), (73, 72, 74, 60), (425, 423, 434, 347, 424), (341, 332, 331, 401, 414, 334), (600, 622, 599, 598), (503, 495, 496, 554), (603, 575, 576, 512), (85, 704, 75, 71), (137, 707, 716, 175), (259, 266, 276, 258), (439, 441, 437, 308), (613, 561, 507, 595, 594), (0, 1, 2, 3), (166, 165, 144, 155), (707, 133, 152, 137), (621, 600, 598, 618, 617), (618, 598, 511, 570, 596), (205, 12, 11, 204), (505, 504, 456, 558), (662, 658, 659, 657), (362, 308, 439, 365, 364, 440), (604, 575, 603, 602), (523, 582, 586, 605), (607, 590, 606, 583, 582), (339, 340, 303, 300), (557, 501, 552, 611), (97, 100, 96, 95), (610, 612, 609, 608), (106, 107, 99, 102), (608, 552, 611, 610), (59, 53, 54, 55), (561, 507, 506, 559, 613), (609, 612, 557, 501), (355, 305, 354, 433), (613, 617, 618, 561), (244, 245, 242, 249), (118, 131, 117, 129), (723, 677, 674, 675), (103, 108, 109, 104), (578, 605, 586, 585), (628, 624, 626, 625), (629, 627, 625, 626), (469, 386, 468, 466, 384), (536, 535, 544, 532, 471), (122, 121, 115, 123), (719, 226, 230, 229), (123, 119, 120, 125), (630, 629, 627, 632), (87, 84, 70, 704), (117, 131, 130, 710), (112, 110, 111, 117), (57, 64, 82, 78), (467, 321, 450, 384, 469, 386), (635, 633, 637, 634), (703, 629, 635, 634), (147, 161, 183, 149), (341, 340, 339, 332), (323, 394, 296, 297), (631, 639, 642, 636), (673, 672, 671, 669), (642, 643, 641, 636), (508, 511, 512, 463, 521, 564), (407, 403, 404, 326), (157, 156, 149, 183), (440, 364, 712, 311), (645, 649, 638, 646), (290, 306, 363, 273), (111, 114, 129, 117), (385, 465, 466, 468), (397, 481, 479, 328), (108, 103, 101, 701), (633, 635, 629, 630), (169, 157, 183, 702), (530, 531, 584, 470), (668, 651, 721, 663), (483, 547, 485, 402), (132, 140, 125, 137), (656, 721, 651, 655), (657, 721, 663, 662), (168, 167, 162, 158), (661, 666, 668, 663, 720), (419, 418, 417, 334), (79, 81, 61, 80), (149, 156, 170, 148), (460, 515, 384, 450), (666, 668, 665, 667), (661, 670, 722, 666), (661, 670, 673, 669), (523, 605, 578, 529), (380, 451, 493, 446), (614, 616, 618, 561), (722, 672, 673, 670), (26, 473, 30, 27), (39, 409, 35, 410, 411), (316, 295, 317, 728), (683, 680, 682, 685), (607, 720, 663, 590), (455, 555, 497, 498), (590, 484, 589, 587), (502, 558, 555, 455, 380), (679, 687, 683, 680), (271, 286, 344, 357, 363, 273), (231, 239, 240, 232), (684, 681, 682, 685), (163, 160, 158, 162), (21, 23, 22, 20, 694), (708, 692, 686, 683, 685), (29, 27, 30, 28), (379, 298, 330, 375), (322, 389, 390, 297), (688, 689, 686, 683), (305, 355, 357, 344, 288), (53, 69, 75, 54), (137, 125, 123, 707), (344, 358, 291, 286), (67, 692, 719, 617, 559, 557, 611, 552, 553, 446, 447, 375, 372, 374, 315, 711, 699, 258, 255, 698, 2, 117, 710, 148, 702, 717, 715, 716, 707, 123, 115, 6, 7, 708, 685, 682, 723, 87, 105, 701, 101, 98, 700), (684, 687, 679, 681), (249, 242, 250, 243), (423, 425, 430, 490, 427), (92, 93, 91, 89), (116, 122, 123, 125), (718, 184, 162, 191), (242, 247, 241, 249), (508, 564, 499, 456, 506, 507), (362, 366, 369, 367), (161, 143, 158, 183), (548, 486, 551, 488), (507, 561, 618, 598, 511, 508), (700, 98, 89, 714), (221, 217, 219, 218, 4, 5, 40, 47, 224, 225, 220, 216, 223, 222), (693, 732, 731, 735, 21, 694), (332, 316, 337, 338, 331), (333, 408, 341, 332), (195, 189, 191, 718), (175, 154, 181, 155), (443, 437, 441, 442), (434, 423, 352, 353, 435), (456, 497, 555, 558), (541, 544, 590, 484, 549), (630, 624, 628, 632), (349, 416, 425, 348), (543, 588, 587, 589), (371, 370, 311, 724), (113, 110, 112, 125), (602, 574, 580, 577), (159, 188, 184, 183), (593, 595, 507, 506), (518, 520, 519, 462), (577, 602, 523, 529, 525), (321, 387, 388, 320), (214, 45, 213, 211, 46, 208, 206, 205, 204, 203, 200, 695, 48, 44, 41, 47, 40, 42, 49, 43), (581, 574, 602, 523), (417, 413, 420, 421, 430), (351, 350, 423, 425, 430), (169, 170, 156, 157), (274, 255, 258, 276), (229, 619, 719), (719, 619, 617), (78, 82, 67), (617, 613, 559), (311, 52, 724), (52, 311, 50), (50, 311, 712), (115, 121, 124, 112), (417, 415, 342, 334), (31, 32, 29, 28), (644, 422, 648), (697, 272, 255), (63, 62, 54, 75), (172, 138, 137, 175), (101, 706, 89, 98), (724, 255, 272), (141, 132, 137, 144), (615, 623, 616, 614), (281, 280, 292, 270), (137, 138, 136, 144), (550, 487, 420, 413), (712, 364, 365, 627, 51, 709, 50), (653, 652, 650, 654), (459, 513, 461, 514), (67, 700, 714), (715, 717, 191), (553, 552, 554, 496, 446), (492, 445, 364, 712), (385, 468, 386, 467), (236, 233, 235, 237), (173, 154, 175, 178), (128, 145, 158, 129), (627, 365, 632), (685, 708, 692, 690, 691), (324, 398, 327, 296), (230, 228, 237, 229), (692, 67, 82), (450, 729, 458, 457, 517, 384), (618, 596, 597, 561), (112, 115, 123, 125), (115, 112, 117), (718, 191, 717), (191, 178, 715), (178, 191, 182), (55, 89, 91), (78, 54, 80, 82), (71, 94, 706), (85, 105, 704), (704, 105, 87), (82, 686, 692), (421, 426, 490, 430), (471, 532, 584, 531, 464), (177, 179, 715, 178), (675, 87, 723), (731, 225, 224, 735), (118, 129, 149, 148, 146), (70, 84, 86, 83), (648, 647, 640, 638, 649), (192, 196, 717, 702), (391, 324, 475, 393, 390), (136, 138, 172, 171), (680, 675, 674, 676), (525, 524, 526, 517), (474, 473, 31, 533, 534), (668, 658, 662, 663), (304, 343, 302, 289), (669, 671, 666, 661), (443, 442, 364, 440), (187, 195, 718, 184), (281, 289, 302, 287, 286), (66, 76, 67, 55), (54, 58, 66, 55), (34, 38, 39, 36), (168, 165, 166, 167), (384, 466, 465, 450), (93, 90, 94, 91), (384, 515, 516, 457, 517), (511, 568, 567, 508), (126, 125, 137, 144), (135, 119, 123, 707), (171, 172, 175, 155), (579, 581, 523, 529), (373, 299, 285, 374)])
me_id3278.polygons.foreach_set('use_smooth', [0, 0, 0, 0, 0, 0, 0, 0, 0, 0, 0, 0, 0, 0, 1, 1, 1, 0, 1, 0, 1, 1, 0, 0, 0, 0, 0, 1, 0, 0, 0, 0, 1, 0, 0, 0, 0, 0, 0, 0, 0, 0, 0, 0, 0, 0, 0, 0, 0, 0, 0, 0, 0, 0, 0, 0, 0, 0, 0, 0, 1, 1, 0, 0, 0, 0, 0, 0, 0, 0, 0, 0, 0, 1, 0, 1, 0, 0, 1, 0, 0, 0, 0, 0, 0, 0, 0, 0, 0, 0, 0, 1, 0, 0, 0, 0, 0, 0, 0, 1, 0, 0, 0, 0, 0, 0, 0, 0, 1, 0, 0, 0, 1, 0, 0, 0, 0, 0, 0, 0, 0, 0, 0, 0, 0, 0, 0, 0, 0, 0, 0, 0, 0, 0, 0, 0, 0, 0, 0, 0, 0, 0, 0, 0, 0, 0, 0, 0, 0, 0, 0, 0, 0, 0, 0, 0, 0, 0, 0, 0, 0, 0, 0, 0, 0, 0, 0, 0, 0, 0, 0, 0, 0, 0, 0, 0, 0, 0, 0, 0, 0, 1, 0, 0, 1, 0, 0, 0, 0, 0, 0, 0, 0, 0, 1, 0, 0, 1, 0, 0, 1, 0, 0, 0, 0, 0, 0, 0, 0, 0, 0, 0, 0, 0, 0, 0, 0, 0, 0, 0, 0, 0, 0, 0, 0, 0, 0, 0, 0, 0, 0, 1, 1, 0, 0, 0, 0, 0, 0, 0, 0, 0, 0, 0, 0, 0, 0, 0, 0, 0, 0, 1, 0, 0, 0, 0, 0, 0, 0, 0, 0, 0, 0, 0, 0, 0, 0, 0, 0, 0, 0, 0, 0, 1, 0, 0, 0, 0, 0, 0, 0, 0, 0, 0, 0, 0, 0, 0, 0, 0, 0, 1, 0, 0, 0, 0, 0, 0, 0, 0, 0, 0, 0, 0, 0, 0, 0, 0, 0, 0, 0, 0, 0, 0, 0, 0, 0, 0, 0, 0, 0, 0, 1, 0, 0, 0, 1, 0, 0, 0, 0, 0, 0, 0, 0, 0, 0, 0, 0, 0, 0, 0, 0, 0, 0, 0, 0, 0, 0, 0, 0, 0, 0, 0, 0, 0, 0, 0, 0, 0, 0, 0, 0, 0, 0, 0, 0, 0, 0, 0, 0, 0, 0, 0, 0, 0, 0, 0, 0, 1, 0, 0, 0, 0, 0, 0, 0, 0, 1, 0, 0, 0, 0, 0, 0, 0, 0, 0, 0, 1, 0, 0, 0, 0, 0, 0, 0, 0, 0, 0, 0, 0, 0, 0, 0, 0, 0, 0, 0, 0, 0, 0, 0, 0, 0, 0, 0, 0, 0, 0, 0, 0, 0, 0, 0, 0, 0, 1, 0, 0, 0, 0, 0, 0, 0, 0, 0, 0, 0, 0, 0, 0, 0, 0, 0, 0, 0, 0, 0, 0, 0, 0, 0, 0, 0, 0, 0, 0, 0, 0, 0, 0, 0, 0, 0, 0, 0, 0, 1, 0, 0, 0, 0, 1, 0, 0, 0, 0, 0, 0, 0, 0, 0, 0, 0, 0, 0, 0, 0, 0, 0, 0, 0, 0, 0, 0, 0, 0, 0, 0, 0, 0, 0, 0, 0, 0, 0, 0, 0, 0, 0, 0, 0, 0, 0, 0, 0, 0, 0, 0, 0, 0, 0, 0, 0, 0, 0, 0, 0, 0, 0, 0, 0, 0, 0, 0, 0, 0, 0, 0, 0, 0, 0, 0, 0, 0, 0, 0, 0, 0, 0, 0, 0, 0, 0, 0, 0, 0, 0, 0, 0, 1, 0, 0, 0, 0, 0, 0, 0, 0, 0, 0, 0, 0, 0, 0, 0, 0, 0, 0, 0, 0, 0, 0, 0, 0, 1, 0, 0, 0, 0, 0, 0, 0, 0, 0, 0, 0, 0, 0, 0, 0, 0, 0, 0, 0, 0, 0, 0, 0, 0, 0, 0, 0, 0, 0, 0, 0, 0, 0, 0, 0, 0, 0, 0, 0, 0, 0, 0, 0, 0, 0, 0, 0, 0, 0, 0, 0, 0, 0, 0, 0, 0, 0, 0, 0, 0, 0, 0, 0, 0, 0, 0, 0, 0, 0, 0, 0, 0, 0, 0, 0, 0, 0, 0, 0, 1, 0, 0, 0, 0, 0, 0, 0, 0, 0, 0, 0, 0, 0, 0, 0, 0, 0, 0, 0, 0, 0, 0, 0, 0, 0, 0, 0, 0])
me_id3278.polygons.foreach_set('material_index', [0, 0, 1, 0, 0, 0, 0, 0, 0, 0, 0, 0, 0, 0, 1, 0, 1, 0, 1, 0, 1, 1, 0, 0, 0, 0, 0, 1, 0, 0, 0, 0, 0, 0, 0, 0, 0, 0, 0, 0, 0, 0, 0, 0, 0, 0, 0, 0, 0, 0, 0, 0, 0, 0, 0, 0, 0, 0, 0, 0, 1, 1, 0, 0, 0, 0, 0, 0, 0, 0, 0, 0, 0, 1, 0, 0, 0, 0, 1, 0, 0, 0, 0, 0, 0, 0, 0, 0, 0, 0, 0, 0, 0, 0, 0, 0, 0, 0, 0, 0, 0, 0, 0, 0, 0, 0, 0, 0, 0, 0, 0, 0, 0, 0, 0, 0, 0, 0, 0, 0, 0, 0, 0, 0, 0, 0, 0, 0, 0, 0, 0, 0, 0, 0, 0, 0, 0, 0, 0, 0, 0, 0, 0, 0, 0, 0, 0, 0, 0, 0, 0, 0, 0, 0, 0, 0, 0, 0, 0, 0, 0, 0, 0, 1, 0, 0, 0, 0, 0, 0, 0, 0, 0, 0, 0, 0, 0, 0, 0, 0, 0, 0, 0, 0, 1, 0, 0, 0, 0, 0, 0, 0, 0, 0, 1, 0, 0, 1, 0, 0, 0, 0, 0, 0, 0, 0, 0, 0, 0, 0, 0, 0, 0, 0, 0, 0, 0, 0, 0, 0, 0, 0, 0, 0, 0, 0, 0, 0, 0, 0, 0, 0, 0, 0, 0, 0, 0, 0, 0, 0, 0, 0, 0, 0, 0, 0, 0, 0, 0, 0, 0, 1, 0, 0, 0, 0, 0, 0, 0, 0, 0, 0, 0, 0, 0, 0, 0, 0, 0, 0, 0, 0, 0, 0, 0, 0, 0, 0, 0, 0, 0, 0, 0, 0, 0, 0, 0, 0, 0, 0, 0, 0, 0, 0, 0, 0, 0, 0, 0, 0, 0, 0, 0, 0, 0, 0, 0, 0, 0, 0, 0, 0, 0, 0, 0, 0, 0, 0, 0, 0, 0, 0, 0, 0, 0, 0, 0, 0, 0, 0, 0, 0, 0, 0, 0, 0, 0, 0, 0, 0, 0, 0, 0, 0, 0, 0, 0, 0, 0, 0, 0, 0, 0, 0, 0, 0, 0, 0, 0, 0, 0, 0, 0, 0, 0, 0, 0, 0, 0, 0, 0, 0, 0, 0, 0, 0, 0, 0, 0, 1, 0, 0, 0, 0, 0, 0, 0, 0, 0, 0, 0, 0, 0, 0, 0, 0, 0, 0, 0, 0, 0, 0, 0, 0, 0, 0, 0, 0, 0, 0, 0, 0, 0, 0, 0, 0, 0, 0, 0, 0, 0, 0, 0, 0, 0, 0, 0, 0, 0, 0, 0, 0, 0, 0, 0, 0, 0, 1, 0, 0, 0, 0, 0, 0, 0, 0, 0, 0, 0, 0, 0, 0, 0, 0, 0, 0, 0, 0, 0, 0, 0, 0, 0, 0, 0, 0, 0, 0, 0, 0, 0, 0, 0, 0, 0, 0, 0, 0, 1, 0, 0, 0, 0, 0, 0, 0, 0, 0, 0, 0, 0, 0, 0, 0, 0, 0, 0, 0, 0, 0, 0, 0, 0, 0, 0, 0, 0, 0, 0, 0, 0, 0, 0, 0, 0, 0, 0, 0, 0, 0, 0, 0, 0, 0, 0, 0, 0, 0, 0, 0, 0, 0, 0, 0, 0, 0, 0, 0, 0, 0, 0, 0, 0, 0, 0, 0, 0, 0, 0, 0, 0, 0, 0, 0, 0, 0, 0, 0, 0, 0, 0, 0, 0, 0, 0, 0, 0, 0, 0, 0, 0, 1, 0, 0, 0, 0, 0, 0, 0, 0, 0, 0, 0, 0, 0, 0, 0, 0, 0, 0, 0, 0, 0, 0, 0, 0, 0, 0, 0, 0, 0, 0, 0, 0, 0, 0, 0, 0, 0, 0, 0, 0, 0, 0, 0, 0, 0, 0, 0, 0, 0, 0, 0, 0, 0, 0, 0, 0, 0, 0, 0, 0, 0, 0, 0, 0, 0, 0, 0, 0, 0, 0, 0, 0, 0, 0, 0, 0, 0, 0, 0, 0, 0, 0, 0, 0, 0, 0, 0, 0, 0, 0, 0, 0, 0, 0, 0, 0, 0, 0, 0, 0, 0, 0, 0, 0, 1, 0, 0, 0, 0, 0, 0, 0, 0, 0, 0, 0, 0, 0, 0, 0, 0, 0, 0, 0, 0, 0, 0, 0, 0, 0, 0, 0, 0])
_uv = me_id3278.uv_layers.new(name='UVMap')
_uv.uv.foreach_set('vector', [1.0, 0.0, 1.0, 1.0, 1.0, 0.0, 1.0, 1.0, 1.0, 0.0, 1.0, 1.0, 1.0, 0.0, 1.0, 1.0, 0.0, 0.0, 1.0, 0.0, 1.0, 1.0, 1.0, 0.0, 1.0, 1.0, 1.0, 0.0, 1.0, 1.0, 1.0, 0.0, 1.0, 1.0, 1.0, 0.0, 1.0, 1.0, 1.0, 0.0, 1.0, 0.0, 1.0, 1.0, 1.0, 0.0, 1.0, 1.0, 1.0, 0.0, 1.0, 1.0, 1.0, 0.0, 1.0, 1.0, 1.0, 0.0, 1.0, 1.0, 1.0, 0.0, 1.0, 1.0, 1.0, 0.0, 1.0, 1.0, 1.0, 0.0, 1.0, 1.0, 1.0, 0.0, 1.0, 1.0, 1.0, 0.0, 1.0, 1.0, 1.0, 1.0, 1.0, 1.0, 1.0, 0.0, 1.0, 1.0, 1.0, 0.0, 1.0, 0.0, 1.0, 1.0, 1.0, 0.0, 1.0, 1.0, 1.0, 0.0, 1.0, 1.0, 1.0, 0.0, 1.0, 1.0, 1.0, 0.0, 1.0, 1.0, 1.0, 0.0, 1.0, 1.0, 1.0, 1.0, 1.0, 0.0, 1.0, 1.0, 1.0, 0.0, 1.0, 1.0, 1.0, 1.0, 1.0, 1.0, 1.0, 0.0, 1.0, 1.0, 1.0, 0.0, 1.0, 0.0, 1.0, 1.0, 1.0, 1.0, 1.0, 1.0, 1.0, 0.0, 1.0, 1.0, 1.0, 0.0, 1.0, 1.0, 1.0, 0.0, 1.0, 1.0, 1.0, 1.0, 1.0, 1.0, 1.0, 1.0, 1.0, 1.0, 1.0, 0.0, 1.0, 1.0, 1.0, 1.0, 1.0, 0.0, 1.0, 1.0, 1.0, 1.0, 1.0, 0.0, 1.0, 1.0, 1.0, 1.0, 1.0, 1.0, 1.0, 1.0, 1.0, 1.0, 1.0, 1.0, 1.0, 0.0, 1.0, 0.0, 1.0, 1.0, 1.0, 0.0, 1.0, 1.0, 1.0, 0.0, 1.0, 1.0, 1.0, 0.0, 1.0, 1.0, 1.0, 0.0, 1.0, 1.0, 1.0, 0.0, 1.0, 1.0, 1.0, 0.0, 1.0, 0.0, 1.0, 1.0, 1.0, 1.0, 1.0, 0.0, 1.0, 1.0, 1.0, 0.0, 1.0, 0.0, 1.0, 1.0, 1.0, 1.0, 1.0, 1.0, 1.0, 0.0, 1.0, 0.0, 1.0, 0.0, 1.0, 1.0, 1.0, 0.0, 1.0, 1.0, 1.0, 1.0, 1.0, 1.0, 1.0, 1.0, 1.0, 0.0, 1.0, 1.0, 1.0, 0.0, 1.0, 1.0, 1.0, 0.0, 1.0, 1.0, 1.0, 0.0, 1.0, 1.0, 1.0, 0.0, 1.0, 1.0, 1.0, 0.0, 1.0, 1.0, 1.0, 0.0, 1.0, 1.0, 1.0, 1.0, 1.0, 1.0, 1.0, 1.0, 1.0, 0.0, 1.0, 1.0, 0.0, 0.0, 1.0, 0.0, 1.0, 1.0, 1.0, 0.0, 1.0, 0.0, 1.0, 1.0, 1.0, 0.0, 1.0, 1.0, 1.0, 0.0, 1.0, 1.0, 1.0, 0.0, 1.0, 1.0, 1.0, 0.0, 1.0, 1.0, 1.0, 0.0, 1.0, 1.0, 1.0, 0.0, 1.0, 1.0, 1.0, 0.0, 1.0, 1.0, 1.0, 0.0, 1.0, 1.0, 1.0, 0.0, 1.0, 1.0, 1.0, 0.0, 1.0, 1.0, 1.0, 0.0, 1.0, 1.0, 1.0, 0.0, 1.0, 1.0, 1.0, 0.0, 1.0, 1.0, 1.0, 0.0, 1.0, 1.0, 1.0, 0.0, 1.0, 1.0, 1.0, 0.0, 1.0, 1.0, 1.0, 0.0, 1.0, 1.0, 1.0, 0.0, 1.0, 1.0, 1.0, 0.0, 1.0, 1.0, 1.0, 0.0, 1.0, 1.0, 1.0, 0.0, 1.0, 1.0, 1.0, 0.0, 1.0, 1.0, 1.0, 1.0, 0.0, 0.0, 1.0, 1.0, 1.0, 1.0, 1.0, 1.0, 1.0, 0.0, 1.0, 0.0, 1.0, 1.0, 1.0, 0.0, 1.0, 1.0, 1.0, 0.0, 1.0, 1.0, 1.0, 0.0, 1.0, 1.0, 1.0, 0.0, 1.0, 1.0, 1.0, 0.0, 1.0, 1.0, 1.0, 0.0, 1.0, 1.0, 1.0, 0.0, 1.0, 1.0, 1.0, 0.0, 1.0, 1.0, 1.0, 1.0, 1.0, 1.0, 1.0, 1.0, 1.0, 0.0, 1.0, 1.0, 1.0, 0.0, 1.0, 1.0, 1.0, 1.0, 1.0, 1.0, 1.0, 0.0, 1.0, 1.0, 1.0, 1.0, 1.0, 1.0, 1.0, 1.0, 1.0, 0.0, 1.0, 0.0, 1.0, 1.0, 1.0, 1.0, 1.0, 0.0, 1.0, 1.0, 1.0, 0.0, 1.0, 1.0, 1.0, 0.0, 1.0, 1.0, 1.0, 0.0, 1.0, 1.0, 1.0, 0.0, 1.0, 1.0, 1.0, 0.0, 1.0, 1.0, 1.0, 0.0, 1.0, 1.0, 1.0, 0.0, 1.0, 1.0, 1.0, 0.0, 1.0, 1.0, 1.0, 1.0, 1.0, 1.0, 1.0, 0.0, 1.0, 1.0, 1.0, 0.0, 1.0, 1.0, 1.0, 0.0, 1.0, 1.0, 1.0, 0.0, 1.0, 1.0, 1.0, 1.0, 1.0, 1.0, 1.0, 1.0, 1.0, 0.0, 1.0, 1.0, 1.0, 0.0, 1.0, 1.0, 1.0, 0.0, 1.0, 1.0, 1.0, 0.0, 1.0, 1.0, 1.0, 0.0, 1.0, 1.0, 1.0, 0.0, 1.0, 1.0, 1.0, 0.0, 1.0, 1.0, 1.0, 0.0, 1.0, 0.0, 1.0, 0.0, 1.0, 1.0, 1.0, 1.0, 1.0, 1.0, 1.0, 0.0, 1.0, 1.0, 1.0, 1.0, 1.0, 0.0, 1.0, 0.0, 1.0, 1.0, 1.0, 0.0, 1.0, 0.0, 1.0, 1.0, 1.0, 0.0, 1.0, 0.0, 1.0, 0.0, 1.0, 0.0, 1.0, 0.0, 1.0, 1.0, 1.0, 1.0, 1.0, 0.0, 1.0, 1.0, 1.0, 0.0, 1.0, 0.0, 1.0, 1.0, 1.0, 0.0, 1.0, 1.0, 1.0, 0.0, 1.0, 1.0, 1.0, 0.0, 1.0, 1.0, 1.0, 0.0, 1.0, 1.0, 1.0, 0.0, 1.0, 1.0, 1.0, 0.0, 1.0, 1.0, 1.0, 0.0, 1.0, 1.0, 1.0, 0.0, 1.0, 1.0, 1.0, 1.0, 1.0, 1.0, 1.0, 0.0, 1.0, 1.0, 1.0, 0.0, 1.0, 1.0, 1.0, 0.0, 1.0, 1.0, 1.0, 0.0, 1.0, 1.0, 1.0, 1.0, 1.0, 1.0, 1.0, 1.0, 1.0, 0.0, 1.0, 0.0, 1.0, 0.0, 1.0, 1.0, 1.0, 0.0, 1.0, 1.0, 1.0, 1.0, 1.0, 1.0, 1.0, 0.0, 1.0, 1.0, 1.0, 0.0, 1.0, 1.0, 1.0, 0.0, 1.0, 1.0, 1.0, 1.0, 1.0, 1.0, 1.0, 0.0, 1.0, 1.0, 1.0, 0.0, 1.0, 1.0, 1.0, 0.0, 1.0, 1.0, 1.0, 0.0, 1.0, 1.0, 1.0, 0.0, 1.0, 1.0, 1.0, 0.0, 1.0, 1.0, 1.0, 0.0, 1.0, 1.0, 1.0, 0.0, 1.0, 1.0, 1.0, 0.0, 1.0, 1.0, 1.0, 0.0, 1.0, 1.0, 1.0, 0.0, 1.0, 1.0, 1.0, 1.0, 1.0, 0.0, 1.0, 1.0, 1.0, 0.0, 1.0, 1.0, 1.0, 0.0, 1.0, 1.0, 1.0, 0.0, 1.0, 1.0, 1.0, 0.0, 1.0, 1.0, 1.0, 0.0, 1.0, 1.0, 1.0, 0.0, 1.0, 1.0, 1.0, 0.0, 1.0, 1.0, 1.0, 0.0, 1.0, 1.0, 1.0, 1.0, 1.0, 1.0, 1.0, 0.0, 1.0, 1.0, 1.0, 1.0, 1.0, 1.0, 0.0, 0.0, 1.0, 0.0, 1.0, 0.0, 1.0, 0.0, 1.0, 0.0, 1.0, 1.0, 1.0, 1.0, 1.0, 0.0, 1.0, 1.0, 1.0, 0.0, 1.0, 1.0, 1.0, 0.0, 1.0, 1.0, 1.0, 0.0, 1.0, 1.0, 1.0, 1.0, 1.0, 1.0, 0.0, 0.0, 1.0, 0.0, 1.0, 1.0, 1.0, 0.0, 1.0, 1.0, 1.0, 0.0, 1.0, 1.0, 1.0, 0.0, 1.0, 1.0, 1.0, 0.0, 1.0, 1.0, 1.0, 0.0, 1.0, 1.0, 1.0, 0.0, 1.0, 1.0, 1.0, 0.0, 1.0, 1.0, 1.0, 0.0, 1.0, 1.0, 1.0, 0.0, 1.0, 1.0, 1.0, 0.0, 1.0, 1.0, 1.0, 1.0, 1.0, 1.0, 1.0, 0.0, 1.0, 1.0, 1.0, 1.0, 1.0, 0.0, 1.0, 0.0, 1.0, 1.0, 1.0, 0.0, 1.0, 1.0, 1.0, 0.0, 1.0, 1.0, 1.0, 0.0, 1.0, 1.0, 1.0, 0.0, 1.0, 1.0, 1.0, 0.0, 1.0, 1.0, 1.0, 0.0, 1.0, 1.0, 1.0, 0.0, 1.0, 1.0, 1.0, 0.0, 1.0, 1.0, 1.0, 0.0, 1.0, 1.0, 1.0, 0.0, 1.0, 1.0, 1.0, 0.0, 1.0, 1.0, 1.0, 0.0, 1.0, 1.0, 1.0, 0.0, 1.0, 1.0, 1.0, 0.0, 1.0, 1.0, 1.0, 0.0, 1.0, 1.0, 1.0, 0.0, 1.0, 1.0, 1.0, 0.0, 1.0, 1.0, 1.0, 0.0, 1.0, 1.0, 1.0, 0.0, 1.0, 1.0, 1.0, 0.0, 1.0, 1.0, 1.0, 0.0, 1.0, 1.0, 1.0, 0.0, 1.0, 1.0, 1.0, 1.0, 1.0, 1.0, 1.0, 1.0, 1.0, 0.0, 1.0, 1.0, 1.0, 1.0, 1.0, 0.0, 1.0, 1.0, 1.0, 0.0, 1.0, 0.0, 1.0, 1.0, 1.0, 0.0, 1.0, 1.0, 1.0, 0.0, 1.0, 1.0, 1.0, 0.0, 1.0, 1.0, 1.0, 0.0, 1.0, 1.0, 1.0, 0.0, 1.0, 1.0, 1.0, 1.0, 1.0, 0.0, 1.0, 1.0, 1.0, 1.0, 1.0, 0.0, 1.0, 1.0, 1.0, 0.0, 1.0, 1.0, 1.0, 0.0, 1.0, 1.0, 1.0, 0.0, 1.0, 1.0, 1.0, 0.0, 1.0, 1.0, 1.0, 1.0, 1.0, 1.0, 1.0, 0.0, 1.0, 1.0, 1.0, 0.0, 1.0, 1.0, 1.0, 0.0, 1.0, 1.0, 1.0, 0.0, 1.0, 1.0, 1.0, 1.0, 1.0, 0.0, 1.0, 1.0, 1.0, 0.0, 1.0, 0.0, 1.0, 1.0, 1.0, 1.0, 1.0, 1.0, 1.0, 0.0, 1.0, 1.0, 1.0, 0.0, 1.0, 1.0, 1.0, 1.0, 1.0, 1.0, 1.0, 1.0, 1.0, 0.0, 1.0, 0.0, 1.0, 1.0, 1.0, 0.0, 1.0, 1.0, 1.0, 1.0, 1.0, 1.0, 1.0, 0.0, 1.0, 1.0, 1.0, 0.0, 1.0, 0.0, 1.0, 1.0, 1.0, 1.0, 1.0, 0.0, 1.0, 1.0, 1.0, 0.0, 1.0, 1.0, 1.0, 0.0, 1.0, 1.0, 1.0, 0.0, 1.0, 1.0, 1.0, 0.0, 1.0, 1.0, 1.0, 1.0, 1.0, 0.0, 1.0, 1.0, 1.0, 0.0, 1.0, 1.0, 1.0, 0.0, 1.0, 1.0, 1.0, 1.0, 1.0, 1.0, 1.0, 0.0, 1.0, 1.0, 1.0, 1.0, 1.0, 1.0, 1.0, 0.0, 1.0, 1.0, 1.0, 1.0, 1.0, 0.0, 1.0, 0.0, 1.0, 1.0, 1.0, 0.0, 1.0, 1.0, 1.0, 0.0, 1.0, 1.0, 0.0, 0.0, 1.0, 0.0, 1.0, 1.0, 1.0, 1.0, 1.0, 1.0, 1.0, 0.0, 1.0, 1.0, 1.0, 0.0, 1.0, 1.0, 1.0, 0.0, 1.0, 1.0, 1.0, 0.0, 1.0, 1.0, 1.0, 0.0, 1.0, 1.0, 1.0, 0.0, 1.0, 1.0, 1.0, 0.0, 1.0, 1.0, 1.0, 1.0, 1.0, 0.0, 1.0, 1.0, 1.0, 1.0, 1.0, 0.0, 1.0, 1.0, 1.0, 1.0, 1.0, 0.0, 1.0, 1.0, 1.0, 1.0, 1.0, 1.0, 1.0, 0.0, 1.0, 1.0, 1.0, 1.0, 1.0, 0.0, 0.0, 0.0, 1.0, 1.0, 1.0, 0.0, 1.0, 1.0, 1.0, 0.0, 1.0, 1.0, 1.0, 0.0, 1.0, 0.0, 1.0, 0.0, 1.0, 1.0, 1.0, 1.0, 1.0, 1.0, 0.0, 0.0, 1.0, 0.0, 1.0, 1.0, 1.0, 0.0, 1.0, 1.0, 1.0, 0.0, 1.0, 1.0, 1.0, 1.0, 1.0, 1.0, 1.0, 1.0, 1.0, 0.0, 1.0, 1.0, 0.0, 0.0, 1.0, 0.0, 1.0, 1.0, 0.0, 0.0, 1.0, 0.0, 1.0, 1.0, 1.0, 0.0, 1.0, 1.0, 1.0, 0.0, 1.0, 1.0, 1.0, 0.0, 1.0, 1.0, 1.0, 0.0, 1.0, 1.0, 1.0, 0.0, 1.0, 1.0, 1.0, 0.0, 1.0, 1.0, 1.0, 0.0, 1.0, 1.0, 1.0, 0.0, 1.0, 1.0, 1.0, 0.0, 1.0, 1.0, 1.0, 1.0, 1.0, 1.0, 1.0, 0.0, 1.0, 1.0, 1.0, 1.0, 1.0, 1.0, 1.0, 1.0, 1.0, 0.0, 1.0, 1.0, 1.0, 0.0, 1.0, 1.0, 1.0, 1.0, 1.0, 0.0, 1.0, 1.0, 1.0, 1.0, 1.0, 1.0, 1.0, 0.0, 1.0, 0.0, 1.0, 1.0, 1.0, 1.0, 1.0, 0.0, 1.0, 1.0, 1.0, 1.0, 1.0, 0.0, 1.0, 1.0, 1.0, 0.0, 1.0, 1.0, 1.0, 1.0, 1.0, 0.0, 1.0, 1.0, 1.0, 0.0, 1.0, 1.0, 1.0, 1.0, 1.0, 1.0, 1.0, 1.0, 1.0, 0.0, 1.0, 1.0, 1.0, 1.0, 1.0, 0.0, 1.0, 0.0, 1.0, 0.0, 1.0, 1.0, 1.0, 0.0, 1.0, 0.0, 1.0, 0.0, 1.0, 0.0, 1.0, 1.0, 1.0, 1.0, 1.0, 1.0, 1.0, 1.0, 1.0, 1.0, 1.0, 1.0, 1.0, 1.0, 1.0, 1.0, 1.0, 1.0, 1.0, 1.0, 1.0, 1.0, 1.0, 1.0, 1.0, 0.0, 1.0, 1.0, 1.0, 0.0, 1.0, 1.0, 1.0, 0.0, 1.0, 1.0, 1.0, 0.0, 1.0, 1.0, 1.0, 0.0, 1.0, 1.0, 1.0, 0.0, 1.0, 1.0, 1.0, 0.0, 1.0, 1.0, 1.0, 0.0, 1.0, 1.0, 1.0, 0.0, 1.0, 1.0, 1.0, 1.0, 1.0, 0.0, 1.0, 0.0, 1.0, 1.0, 1.0, 1.0, 1.0, 0.0, 1.0, 1.0, 1.0, 0.0, 1.0, 1.0, 1.0, 1.0, 1.0, 0.0, 1.0, 1.0, 1.0, 0.0, 1.0, 1.0, 1.0, 0.0, 1.0, 1.0, 1.0, 0.0, 1.0, 1.0, 1.0, 0.0, 1.0, 1.0, 1.0, 0.0, 1.0, 1.0, 0.0, 0.0, 0.0, 0.0, 1.0, 1.0, 1.0, 0.0, 1.0, 1.0, 1.0, 0.0, 1.0, 0.0, 1.0, 1.0, 1.0, 1.0, 1.0, 1.0, 1.0, 1.0, 1.0, 1.0, 1.0, 0.0, 1.0, 1.0, 1.0, 0.0, 1.0, 1.0, 1.0, 0.0, 1.0, 1.0, 1.0, 0.0, 1.0, 1.0, 1.0, 0.0, 1.0, 1.0, 1.0, 0.0, 1.0, 1.0, 1.0, 1.0, 1.0, 1.0, 1.0, 1.0, 1.0, 1.0, 1.0, 0.0, 1.0, 0.0, 1.0, 1.0, 1.0, 0.0, 1.0, 1.0, 1.0, 1.0, 1.0, 1.0, 1.0, 1.0, 1.0, 0.0, 1.0, 1.0, 1.0, 0.0, 1.0, 1.0, 1.0, 1.0, 1.0, 1.0, 1.0, 1.0, 1.0, 0.0, 1.0, 1.0, 1.0, 0.0, 1.0, 1.0, 1.0, 0.0, 1.0, 1.0, 1.0, 0.0, 1.0, 1.0, 1.0, 0.0, 1.0, 1.0, 1.0, 1.0, 1.0, 1.0, 1.0, 1.0, 1.0, 0.0, 1.0, 1.0, 1.0, 0.0, 1.0, 1.0, 1.0, 0.0, 1.0, 1.0, 1.0, 0.0, 1.0, 1.0, 1.0, 0.0, 1.0, 1.0, 1.0, 0.0, 1.0, 1.0, 1.0, 1.0, 1.0, 1.0, 1.0, 0.0, 1.0, 1.0, 1.0, 1.0, 1.0, 0.0, 1.0, 1.0, 1.0, 1.0, 1.0, 1.0, 1.0, 0.0, 1.0, 1.0, 1.0, 0.0, 1.0, 1.0, 1.0, 0.0, 1.0, 1.0, 1.0, 0.0, 1.0, 1.0, 1.0, 0.0, 1.0, 1.0, 1.0, 0.0, 1.0, 1.0, 1.0, 0.0, 1.0, 1.0, 1.0, 0.0, 1.0, 1.0, 1.0, 0.0, 1.0, 1.0, 1.0, 0.0, 1.0, 1.0, 1.0, 0.0, 1.0, 1.0, 1.0, 0.0, 1.0, 1.0, 1.0, 1.0, 1.0, 0.0, 1.0, 1.0, 1.0, 0.0, 1.0, 0.0, 1.0, 1.0, 1.0, 0.0, 1.0, 1.0, 1.0, 0.0, 1.0, 1.0, 1.0, 0.0, 1.0, 1.0, 1.0, 1.0, 1.0, 1.0, 1.0, 0.0, 1.0, 1.0, 1.0, 0.0, 1.0, 1.0, 1.0, 0.0, 1.0, 1.0, 1.0, 0.0, 1.0, 1.0, 1.0, 0.0, 1.0, 1.0, 1.0, 0.0, 1.0, 1.0, 1.0, 0.0, 1.0, 1.0, 1.0, 1.0, 1.0, 1.0, 1.0, 1.0, 1.0, 0.0, 1.0, 1.0, 1.0, 1.0, 1.0, 1.0, 1.0, 0.0, 1.0, 0.0, 1.0, 1.0, 1.0, 0.0, 1.0, 1.0, 1.0, 0.0, 1.0, 1.0, 1.0, 1.0, 1.0, 0.0, 1.0, 1.0, 1.0, 0.0, 1.0, 0.0, 1.0, 1.0, 0.0, 0.0, 1.0, 1.0, 0.0, 0.0, 1.0, 1.0, 1.0, 1.0, 0.0, 0.0, 1.0, 1.0, 1.0, 1.0, 1.0, 1.0, 1.0, 0.0, 1.0, 1.0, 1.0, 0.0, 1.0, 0.0, 1.0, 1.0, 1.0, 0.0, 1.0, 1.0, 1.0, 0.0, 1.0, 1.0, 1.0, 0.0, 1.0, 1.0, 1.0, 0.0, 1.0, 1.0, 1.0, 0.0, 1.0, 1.0, 1.0, 0.0, 1.0, 1.0, 1.0, 0.0, 1.0, 1.0, 1.0, 0.0, 1.0, 1.0, 1.0, 0.0, 1.0, 1.0, 1.0, 1.0, 1.0, 1.0, 1.0, 0.0, 1.0, 1.0, 1.0, 1.0, 1.0, 0.0, 1.0, 1.0, 1.0, 0.0, 1.0, 1.0, 1.0, 0.0, 1.0, 1.0, 1.0, 0.0, 1.0, 0.0, 1.0, 1.0, 1.0, 1.0, 1.0, 1.0, 1.0, 1.0, 1.0, 1.0, 1.0, 0.0, 1.0, 0.0, 1.0, 1.0, 1.0, 0.0, 1.0, 1.0, 1.0, 0.0, 1.0, 1.0, 1.0, 1.0, 1.0, 1.0, 1.0, 0.0, 1.0, 1.0, 1.0, 0.0, 1.0, 1.0, 1.0, 1.0, 0.0, 0.0, 1.0, 0.0, 1.0, 0.0, 1.0, 0.0, 1.0, 1.0, 1.0, 0.0, 1.0, 0.0, 1.0, 0.0, 1.0, 1.0, 1.0, 1.0, 1.0, 1.0, 1.0, 1.0, 1.0, 1.0, 1.0, 0.0, 1.0, 0.0, 1.0, 0.0, 1.0, 0.0, 1.0, 0.0, 1.0, 0.0, 1.0, 1.0, 0.0, 0.0, 1.0, 0.0, 1.0, 0.0, 1.0, 0.0, 1.0, 0.0, 1.0, 0.0, 1.0, 0.0, 1.0, 1.0, 1.0, 1.0, 1.0, 0.0, 1.0, 0.0, 1.0, 0.0, 1.0, 0.0, 1.0, 0.0, 1.0, 1.0, 1.0, 1.0, 1.0, 0.0, 1.0, 1.0, 1.0, 1.0, 1.0, 1.0, 1.0, 0.0, 1.0, 0.0, 1.0, 0.0, 1.0, 1.0, 1.0, 1.0, 1.0, 0.0, 1.0, 1.0, 1.0, 0.0, 1.0, 1.0, 1.0, 0.0, 1.0, 1.0, 1.0, 1.0, 1.0, 1.0, 1.0, 1.0, 1.0, 0.0, 1.0, 0.0, 1.0, 0.0, 1.0, 1.0, 1.0, 1.0, 1.0, 1.0, 1.0, 1.0, 1.0, 1.0, 1.0, 0.0, 1.0, 1.0, 1.0, 1.0, 1.0, 1.0, 1.0, 0.0, 1.0, 1.0, 1.0, 1.0, 1.0, 0.0, 1.0, 1.0, 1.0, 0.0, 1.0, 1.0, 1.0, 0.0, 1.0, 1.0, 1.0, 1.0, 1.0, 1.0, 1.0, 1.0, 1.0, 1.0, 1.0, 1.0, 1.0, 1.0, 1.0, 0.0, 1.0, 0.0, 1.0, 1.0, 1.0, 0.0, 1.0, 1.0, 1.0, 1.0, 1.0, 0.0, 1.0, 1.0, 1.0, 0.0, 1.0, 0.0, 1.0, 1.0, 1.0, 0.0, 1.0, 1.0, 1.0, 0.0, 1.0, 1.0, 1.0, 0.0, 1.0, 1.0, 1.0, 0.0, 1.0, 1.0, 1.0, 0.0, 1.0, 1.0, 1.0, 1.0, 1.0, 1.0, 1.0, 1.0, 1.0, 0.0, 1.0, 1.0, 1.0, 0.0, 1.0, 1.0, 1.0, 0.0, 1.0, 1.0, 1.0, 1.0, 1.0, 0.0, 1.0, 1.0, 1.0, 0.0, 1.0, 0.0, 1.0, 1.0, 1.0, 1.0, 1.0, 1.0, 1.0, 0.0, 1.0, 1.0, 1.0, 1.0, 1.0, 0.0, 1.0, 1.0, 1.0, 0.0, 1.0, 1.0, 1.0, 0.0, 1.0, 1.0, 1.0, 0.0, 1.0, 1.0, 1.0, 0.0, 1.0, 1.0, 1.0, 0.0, 1.0, 1.0, 1.0, 0.0, 1.0, 1.0, 1.0, 0.0, 1.0, 1.0, 1.0, 0.0, 1.0, 1.0, 1.0, 0.0, 1.0, 1.0, 1.0, 0.0, 1.0, 1.0, 1.0, 0.0, 1.0, 1.0, 1.0, 0.0, 1.0, 1.0, 1.0, 0.0, 1.0, 1.0, 1.0, 0.0, 1.0, 1.0, 1.0, 0.0, 1.0, 1.0, 1.0, 0.0, 1.0, 1.0, 1.0, 1.0, 1.0, 1.0, 1.0, 0.0, 1.0, 0.0, 1.0, 1.0, 1.0, 0.0, 1.0, 1.0, 1.0, 1.0, 1.0, 1.0, 1.0, 0.0, 1.0, 1.0, 1.0, 0.0, 1.0, 1.0, 1.0, 0.0, 1.0, 1.0, 1.0, 0.0, 1.0, 1.0, 1.0, 0.0, 1.0, 1.0, 1.0, 1.0, 1.0, 1.0, 1.0, 1.0, 1.0, 0.0, 1.0, 1.0, 1.0, 0.0, 1.0, 1.0, 1.0, 0.0, 1.0, 1.0, 1.0, 0.0, 1.0, 1.0, 1.0, 0.0, 1.0, 1.0, 1.0, 0.0, 1.0, 1.0, 1.0, 0.0, 1.0, 1.0, 1.0, 0.0, 1.0, 1.0, 1.0, 0.0, 1.0, 1.0, 1.0, 0.0, 1.0, 1.0, 1.0, 1.0, 1.0, 1.0, 1.0, 0.0, 1.0, 1.0, 1.0, 1.0, 1.0, 0.0, 1.0, 0.0, 1.0, 0.0, 1.0, 1.0, 1.0, 1.0, 1.0, 0.0, 1.0, 1.0, 1.0, 0.0, 1.0, 1.0, 1.0, 0.0, 1.0, 1.0, 1.0, 0.0, 1.0, 1.0, 1.0, 1.0, 1.0, 1.0, 1.0, 1.0, 1.0, 1.0, 1.0, 0.0, 1.0, 0.0, 1.0, 1.0, 1.0, 0.0, 1.0, 1.0, 1.0, 0.0, 1.0, 1.0, 1.0, 0.0, 1.0, 1.0, 1.0, 0.0, 1.0, 1.0, 1.0, 0.0, 1.0, 1.0, 1.0, 1.0, 1.0, 1.0, 1.0, 0.0, 1.0, 1.0, 1.0, 1.0, 1.0, 0.0, 1.0, 1.0, 1.0, 0.0, 1.0, 1.0, 1.0, 1.0, 1.0, 0.0, 1.0, 1.0, 1.0, 0.0, 1.0, 1.0, 1.0, 0.0, 1.0, 1.0, 1.0, 0.0, 1.0, 1.0, 1.0, 1.0, 1.0, 1.0, 1.0, 1.0, 1.0, 0.0, 1.0, 1.0, 1.0, 1.0, 1.0, 0.0, 1.0, 1.0, 1.0, 1.0, 1.0, 1.0, 1.0, 0.0, 1.0, 1.0, 1.0, 0.0, 1.0, 1.0, 1.0, 1.0, 1.0, 0.0, 1.0, 1.0, 1.0, 0.0, 1.0, 0.0, 1.0, 1.0, 1.0, 0.0, 1.0, 1.0, 1.0, 0.0, 1.0, 1.0, 1.0, 0.0, 1.0, 1.0, 1.0, 0.0, 1.0, 0.0, 1.0, 1.0, 1.0, 1.0, 1.0, 0.0, 1.0, 0.0, 1.0, 1.0, 1.0, 0.0, 1.0, 1.0, 1.0, 0.0, 1.0, 0.0, 1.0, 1.0, 1.0, 1.0, 1.0, 0.0, 1.0, 0.0, 1.0, 1.0, 1.0, 0.0, 1.0, 1.0, 1.0, 1.0, 1.0, 0.0, 1.0, 1.0, 1.0, 0.0, 1.0, 1.0, 1.0, 0.0, 1.0, 1.0, 1.0, 0.0, 1.0, 1.0, 1.0, 0.0, 1.0, 1.0, 0.0, 0.0, 1.0, 0.0, 1.0, 1.0, 1.0, 0.0, 1.0, 1.0, 1.0, 0.0, 1.0, 1.0, 1.0, 0.0, 1.0, 1.0, 1.0, 1.0, 1.0, 1.0, 1.0, 1.0, 1.0, 1.0, 1.0, 1.0, 1.0, 1.0, 1.0, 0.0, 1.0, 1.0, 1.0, 1.0, 1.0, 1.0, 1.0, 1.0, 1.0, 0.0, 1.0, 1.0, 1.0, 0.0, 1.0, 1.0, 1.0, 0.0, 1.0, 1.0, 1.0, 0.0, 1.0, 1.0, 1.0, 0.0, 1.0, 1.0, 1.0, 1.0, 1.0, 1.0, 1.0, 1.0, 1.0, 0.0, 1.0, 1.0, 1.0, 0.0, 1.0, 1.0, 1.0, 0.0, 1.0, 1.0, 1.0, 0.0, 1.0, 1.0, 1.0, 0.0, 1.0, 1.0, 1.0, 1.0, 1.0, 1.0, 1.0, 1.0, 1.0, 0.0, 1.0, 1.0, 1.0, 0.0, 1.0, 1.0, 1.0, 0.0, 1.0, 1.0, 1.0, 1.0, 1.0, 0.0, 1.0, 1.0, 1.0, 1.0, 1.0, 1.0, 1.0, 1.0, 1.0, 0.0, 1.0, 1.0, 1.0, 0.0, 1.0, 0.0, 1.0, 1.0, 1.0, 0.0, 1.0, 1.0, 1.0, 0.0, 1.0, 1.0, 1.0, 0.0, 1.0, 1.0, 1.0, 0.0, 1.0, 1.0, 1.0, 0.0, 1.0, 1.0, 1.0, 0.0, 1.0, 1.0, 1.0, 0.0, 1.0, 1.0, 1.0, 0.0, 1.0, 1.0, 1.0, 0.0, 1.0, 1.0, 1.0, 0.0, 1.0, 1.0, 1.0, 0.0, 1.0, 1.0, 1.0, 0.0, 1.0, 1.0, 1.0, 1.0, 1.0, 1.0, 1.0, 1.0, 1.0, 1.0, 1.0, 1.0, 1.0, 0.0, 1.0, 0.0, 1.0, 1.0, 1.0, 0.0, 1.0, 1.0, 1.0, 1.0, 1.0, 0.0, 1.0, 1.0, 1.0, 1.0, 1.0, 1.0, 1.0, 1.0, 1.0, 1.0, 1.0, 0.0, 1.0, 1.0, 1.0, 0.0, 1.0, 1.0, 1.0, 1.0, 1.0, 0.0, 1.0, 1.0, 1.0, 1.0, 1.0, 1.0, 1.0, 0.0, 1.0, 1.0, 1.0, 0.0, 1.0, 1.0, 1.0, 0.0, 1.0, 1.0, 1.0, 1.0, 1.0, 1.0, 1.0, 0.0, 1.0, 1.0, 1.0, 1.0, 1.0, 1.0, 1.0, 1.0, 1.0, 0.0, 1.0, 1.0, 1.0, 1.0, 1.0, 1.0, 1.0, 0.0, 1.0, 1.0, 1.0, 0.0, 1.0, 0.0, 1.0, 1.0, 1.0, 1.0, 1.0, 1.0, 1.0, 1.0, 1.0, 0.0, 1.0, 1.0, 1.0, 0.0, 1.0, 1.0, 1.0, 0.0, 1.0, 1.0, 1.0, 0.0, 1.0, 1.0, 1.0, 0.0, 1.0, 1.0, 1.0, 0.0, 1.0, 1.0, 1.0, 0.0, 1.0, 0.0, 1.0, 1.0, 1.0, 1.0, 1.0, 1.0, 1.0, 0.0, 1.0, 0.0, 1.0, 1.0, 1.0, 0.0, 1.0, 1.0, 1.0, 0.0, 1.0, 1.0, 1.0, 0.0, 1.0, 1.0, 1.0, 1.0, 1.0, 1.0, 1.0, 1.0, 1.0, 0.0, 1.0, 1.0, 1.0, 0.0, 1.0, 1.0, 1.0, 0.0, 1.0, 1.0, 1.0, 0.0, 1.0, 1.0, 1.0, 1.0, 1.0, 1.0, 1.0, 1.0, 1.0, 1.0, 0.0, 0.0, 1.0, 1.0, 1.0, 1.0, 1.0, 1.0, 1.0, 0.0, 1.0, 0.0, 1.0, 1.0, 1.0, 0.0, 1.0, 1.0, 1.0, 0.0, 1.0, 0.0, 1.0, 1.0, 1.0, 0.0, 1.0, 1.0, 1.0, 1.0, 1.0, 0.0, 1.0, 0.0, 1.0, 1.0, 1.0, 1.0, 1.0, 1.0, 1.0, 1.0, 1.0, 0.0, 1.0, 1.0, 1.0, 1.0, 1.0, 0.0, 1.0, 0.0, 1.0, 1.0, 1.0, 0.0, 1.0, 1.0, 1.0, 0.0, 1.0, 1.0, 1.0, 0.0, 1.0, 1.0, 1.0, 0.0, 1.0, 1.0, 1.0, 0.0, 1.0, 1.0, 1.0, 0.0, 1.0, 1.0, 1.0, 0.0, 1.0, 1.0, 1.0, 0.0, 1.0, 1.0, 1.0, 1.0, 1.0, 1.0, 1.0, 0.0, 1.0, 1.0, 1.0, 1.0, 1.0, 0.0, 1.0, 1.0, 1.0, 0.0, 1.0, 1.0, 1.0, 0.0, 1.0, 1.0, 1.0, 0.0, 1.0, 1.0, 1.0, 0.0, 1.0, 1.0, 1.0, 1.0, 0.0, 0.0, 1.0, 0.0, 1.0, 0.0, 1.0, 1.0, 1.0, 0.0, 1.0, 1.0, 1.0, 0.0, 1.0, 1.0, 1.0, 0.0, 1.0, 1.0, 1.0, 1.0, 1.0, 1.0, 1.0, 1.0, 1.0, 0.0, 1.0, 1.0, 1.0, 0.0, 1.0, 1.0, 1.0, 1.0, 1.0, 1.0, 1.0, 0.0, 1.0, 1.0, 1.0, 0.0, 1.0, 1.0, 1.0, 0.0, 1.0, 1.0, 1.0, 0.0, 1.0, 1.0, 1.0, 0.0, 1.0, 0.0, 1.0, 1.0, 1.0, 1.0, 1.0, 1.0, 1.0, 0.0, 1.0, 1.0, 1.0, 0.0, 1.0, 1.0, 1.0, 1.0, 1.0, 0.0, 1.0, 1.0, 1.0, 1.0, 1.0, 1.0, 1.0, 0.0, 1.0, 1.0, 1.0, 1.0, 1.0, 0.0, 1.0, 1.0, 1.0, 0.0, 1.0, 1.0, 1.0, 1.0, 1.0, 1.0, 1.0, 0.0, 1.0, 1.0, 1.0, 0.0, 1.0, 1.0, 1.0, 0.0, 1.0, 1.0, 1.0, 0.0, 1.0, 1.0, 1.0, 0.0, 1.0, 1.0, 1.0, 0.0, 1.0, 1.0, 1.0, 1.0, 1.0, 1.0, 1.0, 1.0, 1.0, 0.0, 1.0, 1.0, 1.0, 0.0, 1.0, 1.0, 1.0, 0.0, 1.0, 1.0, 1.0, 0.0, 1.0, 1.0, 1.0, 1.0, 1.0, 1.0, 1.0, 0.0, 1.0, 1.0, 1.0, 1.0, 1.0, 0.0, 1.0, 1.0, 1.0, 0.0, 1.0, 1.0, 1.0, 1.0, 1.0, 0.0, 1.0, 1.0, 1.0, 0.0, 1.0, 0.0, 1.0, 1.0, 1.0, 0.0, 1.0, 1.0, 1.0, 0.0, 1.0, 1.0, 1.0, 0.0, 1.0, 1.0, 1.0, 0.0, 1.0, 1.0, 1.0, 1.0, 1.0, 1.0, 1.0, 1.0, 1.0, 0.0, 1.0, 1.0, 1.0, 1.0, 1.0, 0.0, 1.0, 1.0, 1.0, 1.0, 1.0, 1.0, 1.0, 0.0, 1.0, 1.0, 1.0, 1.0, 1.0, 1.0, 1.0, 1.0, 1.0, 0.0, 1.0, 1.0, 1.0, 0.0, 1.0, 1.0, 1.0, 0.0, 1.0, 1.0, 1.0, 1.0, 1.0, 1.0, 1.0, 1.0, 0.0, 0.0, 1.0, 1.0, 1.0, 1.0, 0.0, 0.0, 1.0, 1.0, 1.0, 1.0, 1.0, 1.0, 1.0, 0.0, 1.0, 1.0, 1.0, 0.0, 1.0, 1.0, 1.0, 0.0, 1.0, 1.0, 1.0, 0.0, 1.0, 1.0, 1.0, 1.0, 1.0, 0.0, 1.0, 1.0, 1.0, 1.0, 1.0, 1.0, 1.0, 0.0, 1.0, 1.0, 1.0, 0.0, 1.0, 1.0, 1.0, 1.0, 1.0, 1.0, 1.0, 0.0, 1.0, 1.0, 1.0, 0.0, 1.0, 0.0, 1.0, 0.0, 1.0, 1.0, 1.0, 0.0, 1.0, 1.0, 0.0, 0.0, 1.0, 0.0, 1.0, 1.0, 1.0, 0.0, 1.0, 0.0, 1.0, 1.0, 1.0, 0.0, 1.0, 1.0, 1.0, 0.0, 1.0, 1.0, 1.0, 0.0, 1.0, 1.0, 1.0, 0.0, 1.0, 1.0, 1.0, 0.0, 1.0, 1.0, 1.0, 0.0, 1.0, 1.0, 1.0, 1.0, 1.0, 1.0, 1.0, 0.0, 1.0, 1.0, 1.0, 0.0, 1.0, 1.0, 1.0, 1.0, 1.0, 1.0, 1.0, 0.0, 1.0, 1.0, 1.0, 1.0, 1.0, 1.0, 1.0, 1.0, 1.0, 0.0, 1.0, 1.0, 1.0, 0.0, 1.0, 1.0, 1.0, 0.0, 1.0, 0.0, 1.0, 1.0, 1.0, 0.0, 1.0, 1.0, 1.0, 0.0, 1.0, 0.0, 1.0, 1.0, 1.0, 1.0, 1.0, 0.0, 1.0, 1.0, 1.0, 0.0, 1.0, 0.0, 1.0, 1.0, 1.0, 1.0, 1.0, 0.0, 1.0, 1.0, 1.0, 1.0, 1.0, 1.0, 1.0, 1.0, 1.0, 1.0, 1.0, 0.0, 1.0, 1.0, 1.0, 1.0, 1.0, 0.0, 1.0, 1.0, 1.0, 0.0, 1.0, 1.0, 1.0, 0.0, 1.0, 1.0, 1.0, 1.0, 1.0, 1.0, 1.0, 0.0, 1.0, 1.0, 1.0, 0.0, 1.0, 1.0, 1.0, 0.0, 1.0, 1.0, 1.0, 0.0, 1.0, 1.0, 1.0, 0.0, 1.0, 1.0, 1.0, 0.0, 1.0, 1.0, 1.0, 0.0, 1.0, 1.0, 1.0, 0.0, 1.0, 1.0, 1.0, 0.0, 1.0, 1.0, 1.0, 1.0, 1.0, 1.0, 1.0, 1.0, 1.0, 0.0, 1.0, 1.0, 1.0, 1.0, 1.0, 0.0, 1.0, 1.0, 1.0, 0.0, 1.0, 0.0, 1.0, 1.0, 1.0, 1.0, 1.0, 1.0, 1.0, 0.0, 1.0, 1.0, 1.0, 1.0, 1.0, 1.0, 1.0, 0.0, 1.0, 1.0, 1.0, 1.0, 1.0, 1.0, 1.0, 1.0, 1.0, 0.0, 1.0, 1.0, 1.0, 0.0, 1.0, 1.0, 1.0, 0.0, 1.0, 1.0, 1.0, 0.0, 1.0, 1.0, 1.0, 0.0, 1.0, 1.0, 1.0, 0.0, 1.0, 1.0, 1.0, 0.0, 1.0, 1.0, 1.0, 0.0, 1.0, 1.0, 1.0, 1.0, 0.0, 0.0, 1.0, 0.0, 1.0, 1.0, 1.0, 1.0, 1.0, 0.0, 0.0, 0.0, 1.0, 0.0, 1.0, 0.0, 1.0, 1.0, 1.0, 0.0, 1.0, 0.0, 1.0, 1.0, 1.0, 0.0, 1.0, 1.0, 1.0, 0.0, 1.0, 0.0, 1.0, 1.0, 1.0, 0.0, 1.0, 1.0, 1.0, 1.0, 1.0, 1.0, 1.0, 1.0, 1.0, 1.0, 1.0, 1.0, 1.0, 1.0, 1.0, 1.0, 1.0, 0.0, 1.0, 1.0, 1.0, 0.0, 1.0, 0.0, 1.0, 1.0, 1.0, 0.0, 1.0, 1.0, 1.0, 0.0, 1.0, 1.0, 1.0, 0.0, 1.0, 1.0, 1.0, 0.0, 1.0, 1.0, 1.0, 0.0, 1.0, 1.0, 1.0, 0.0, 1.0, 1.0, 1.0, 0.0, 1.0, 1.0, 1.0, 1.0, 1.0, 0.0, 1.0, 1.0, 1.0, 1.0, 1.0, 0.0, 1.0, 1.0, 1.0, 0.0, 1.0, 1.0, 1.0, 1.0, 1.0, 0.0, 1.0, 1.0, 1.0, 1.0, 1.0, 1.0, 1.0, 0.0, 1.0, 1.0, 1.0, 1.0, 1.0, 1.0, 1.0, 0.0, 1.0, 1.0, 1.0, 0.0, 1.0, 1.0, 1.0, 1.0, 1.0, 1.0, 1.0, 1.0, 1.0, 1.0, 1.0, 0.0, 1.0, 1.0, 1.0, 1.0, 1.0, 0.0, 1.0, 1.0, 1.0, 1.0, 1.0, 1.0, 1.0, 0.0, 1.0, 1.0, 1.0, 1.0, 1.0, 1.0, 1.0, 1.0, 1.0, 0.0, 1.0, 1.0, 1.0, 0.0, 1.0, 1.0, 1.0, 0.0, 1.0, 1.0, 1.0, 0.0, 1.0, 1.0, 1.0, 0.0, 1.0, 1.0, 1.0, 0.0, 1.0, 1.0, 1.0, 0.0, 1.0, 1.0, 1.0, 0.0, 1.0, 1.0, 1.0, 0.0, 1.0, 1.0, 1.0, 1.0, 1.0, 0.0, 1.0, 1.0, 1.0, 0.0, 1.0, 0.0, 1.0, 1.0, 1.0, 0.0, 1.0, 1.0, 1.0, 0.0, 1.0, 1.0, 1.0, 0.0, 1.0, 0.0, 1.0, 1.0, 1.0, 0.0, 1.0, 1.0, 1.0, 0.0, 1.0, 1.0, 1.0, 1.0, 1.0, 0.0, 1.0, 1.0, 1.0, 0.0, 1.0, 1.0, 1.0, 0.0, 1.0, 1.0, 1.0, 0.0, 1.0, 1.0, 1.0, 0.0, 1.0, 1.0, 1.0, 0.0, 1.0, 1.0, 1.0, 0.0, 1.0, 1.0, 1.0, 1.0, 1.0, 1.0, 1.0, 1.0, 1.0, 1.0, 1.0, 0.0, 1.0, 0.0, 1.0, 1.0, 1.0, 0.0, 1.0, 1.0, 1.0, 0.0, 1.0, 1.0, 1.0, 0.0, 1.0, 1.0, 1.0, 0.0, 1.0, 0.0, 1.0, 1.0, 1.0, 0.0, 1.0, 1.0, 1.0, 0.0, 1.0, 1.0, 1.0, 0.0, 1.0, 1.0, 1.0, 0.0, 1.0, 1.0, 1.0, 0.0, 1.0, 1.0, 1.0, 0.0, 1.0, 1.0, 1.0, 0.0, 1.0, 1.0, 1.0, 0.0, 1.0, 1.0, 1.0, 1.0, 1.0, 1.0, 1.0, 1.0, 1.0, 1.0, 1.0, 1.0, 1.0, 0.0, 1.0, 1.0, 1.0, 0.0, 1.0, 0.0, 1.0, 0.0, 1.0, 1.0, 1.0, 0.0, 1.0, 1.0, 1.0, 0.0, 1.0, 1.0, 1.0, 0.0, 1.0, 1.0, 1.0, 0.0, 1.0, 1.0, 1.0, 0.0, 1.0, 1.0, 1.0, 0.0, 1.0, 1.0, 1.0, 0.0, 1.0, 1.0, 1.0, 1.0, 1.0, 1.0, 1.0, 1.0, 1.0, 0.0, 1.0, 1.0, 0.0, 0.0, 1.0, 0.0, 1.0, 1.0, 1.0, 0.0, 1.0, 1.0, 1.0, 0.0, 1.0, 1.0, 1.0, 0.0, 1.0, 1.0, 1.0, 0.0, 1.0, 1.0, 1.0, 1.0, 1.0, 0.0, 1.0, 0.0, 1.0, 1.0, 1.0, 0.0, 1.0, 1.0, 1.0, 0.0, 1.0, 1.0, 1.0, 1.0, 1.0, 1.0, 1.0, 0.0, 1.0, 0.0, 1.0, 1.0, 1.0, 0.0, 1.0, 1.0, 1.0, 0.0, 1.0, 0.0, 1.0, 0.0, 1.0, 0.0, 1.0, 1.0, 1.0, 0.0, 1.0, 1.0, 1.0, 1.0, 1.0, 0.0, 1.0, 1.0, 1.0, 0.0, 1.0, 1.0, 1.0, 1.0, 1.0, 1.0, 1.0, 0.0, 1.0, 1.0, 1.0, 0.0, 1.0, 1.0, 1.0, 0.0, 1.0, 1.0, 1.0, 0.0, 1.0, 1.0, 1.0, 0.0, 1.0, 1.0, 1.0, 1.0, 1.0, 0.0, 1.0, 1.0, 1.0, 1.0, 1.0, 0.0, 1.0, 1.0, 1.0, 1.0, 1.0, 0.0, 1.0, 1.0, 1.0, 0.0, 1.0, 0.0, 1.0, 1.0, 1.0, 0.0, 1.0, 1.0, 1.0, 0.0, 1.0, 1.0, 1.0, 0.0, 1.0, 1.0, 1.0, 0.0, 1.0, 1.0, 1.0, 0.0, 1.0, 1.0, 1.0, 0.0, 1.0, 1.0, 1.0, 0.0, 1.0, 1.0, 1.0, 1.0, 1.0, 1.0, 1.0, 1.0, 1.0, 0.0, 1.0, 1.0, 1.0, 0.0, 1.0, 1.0, 1.0, 0.0, 1.0, 1.0, 1.0, 1.0, 1.0, 0.0, 1.0, 1.0, 1.0, 0.0, 1.0, 1.0, 1.0, 0.0, 1.0, 1.0, 1.0, 0.0, 1.0, 1.0, 1.0, 0.0, 1.0, 1.0, 1.0, 0.0, 1.0, 1.0, 1.0, 0.0, 1.0, 1.0, 1.0, 0.0, 1.0, 1.0, 1.0, 0.0, 1.0, 1.0, 1.0, 0.0, 1.0, 1.0, 1.0, 1.0, 1.0, 1.0, 1.0, 0.0, 1.0, 1.0, 1.0, 1.0, 1.0, 1.0, 1.0, 1.0, 0.0, 0.0, 1.0, 0.0, 1.0, 0.0, 1.0, 1.0, 1.0, 0.0, 1.0, 1.0, 1.0, 0.0, 1.0, 1.0, 1.0, 0.0, 1.0, 1.0, 1.0, 0.0, 1.0, 1.0, 1.0, 0.0, 1.0, 1.0, 1.0, 0.0, 1.0, 1.0, 1.0, 0.0, 1.0, 1.0, 1.0, 1.0, 1.0, 1.0, 1.0, 1.0, 1.0, 0.0, 1.0, 1.0, 1.0, 0.0, 1.0, 1.0, 1.0, 0.0, 1.0, 0.0, 1.0, 1.0, 1.0, 1.0, 1.0, 0.0, 1.0, 1.0, 1.0, 0.0, 1.0, 1.0, 0.0, 0.0, 0.0, 0.0, 0.0, 0.0, 0.0, 0.0, 1.0, 0.0, 1.0, 1.0, 1.0, 0.0, 1.0, 1.0, 1.0, 0.0, 1.0, 1.0, 1.0, 0.0, 1.0, 1.0, 1.0, 0.0, 1.0, 1.0, 1.0, 0.0, 1.0, 1.0, 1.0, 0.0, 1.0, 1.0, 1.0, 0.0, 1.0, 1.0, 1.0, 0.0, 1.0, 1.0, 1.0, 0.0, 1.0, 1.0, 1.0, 1.0, 1.0, 1.0, 1.0, 1.0, 1.0, 0.0, 1.0, 1.0, 1.0, 0.0, 1.0, 1.0, 1.0, 0.0, 1.0, 1.0, 1.0, 0.0, 1.0, 1.0, 1.0, 0.0, 1.0, 1.0, 1.0, 0.0, 1.0, 1.0, 1.0, 0.0, 1.0, 1.0, 1.0, 0.0, 1.0, 1.0, 1.0, 1.0, 1.0, 0.0, 1.0, 1.0, 1.0, 1.0, 1.0, 0.0, 1.0, 1.0, 1.0, 0.0, 1.0, 1.0, 1.0, 0.0, 1.0, 1.0, 1.0, 0.0, 1.0, 1.0, 1.0, 0.0, 1.0, 1.0, 1.0, 0.0, 1.0, 1.0, 1.0, 0.0, 1.0, 1.0, 1.0, 0.0, 1.0, 1.0, 1.0, 0.0, 1.0, 1.0, 1.0, 1.0, 1.0, 1.0, 1.0, 1.0, 1.0, 0.0, 1.0, 0.0, 1.0, 1.0, 1.0, 1.0, 1.0, 1.0, 1.0, 1.0, 1.0, 1.0, 1.0, 0.0, 1.0, 1.0, 1.0, 0.0, 1.0, 1.0, 1.0, 0.0, 1.0, 1.0, 1.0, 1.0, 1.0, 0.0, 1.0, 1.0, 1.0, 0.0, 1.0, 1.0, 1.0, 0.0, 1.0, 0.0, 1.0, 1.0, 1.0, 0.0, 1.0, 0.0, 0.0, 0.0, 1.0, 1.0, 1.0, 1.0, 0.0, 0.0, 1.0, 1.0, 1.0, 1.0, 0.0, 0.0, 1.0, 0.0, 1.0, 1.0, 0.0, 0.0, 1.0, 1.0, 0.0, 0.0, 1.0, 1.0, 1.0, 1.0, 0.0, 0.0, 1.0, 0.0, 1.0, 1.0, 1.0, 0.0, 1.0, 1.0, 1.0, 1.0, 1.0, 0.0, 1.0, 1.0, 1.0, 1.0, 1.0, 1.0, 1.0, 0.0, 1.0, 1.0, 1.0, 0.0, 1.0, 1.0, 1.0, 0.0, 1.0, 1.0, 1.0, 0.0, 1.0, 1.0, 1.0, 0.0, 1.0, 0.0, 1.0, 0.0, 1.0, 1.0, 1.0, 0.0, 1.0, 1.0, 1.0, 0.0, 1.0, 1.0, 1.0, 0.0, 1.0, 1.0, 1.0, 0.0, 1.0, 1.0, 1.0, 0.0, 1.0, 1.0, 1.0, 0.0, 1.0, 1.0, 1.0, 1.0, 1.0, 0.0, 1.0, 1.0, 1.0, 0.0, 1.0, 0.0, 1.0, 1.0, 1.0, 0.0, 1.0, 1.0, 1.0, 0.0, 1.0, 0.0, 1.0, 1.0, 1.0, 1.0, 1.0, 1.0, 1.0, 1.0, 1.0, 0.0, 1.0, 1.0, 1.0, 1.0, 1.0, 1.0, 1.0, 0.0, 1.0, 1.0, 1.0, 1.0, 1.0, 0.0, 1.0, 1.0, 1.0, 1.0, 1.0, 1.0, 1.0, 1.0, 1.0, 0.0, 1.0, 1.0, 1.0, 0.0, 1.0, 1.0, 1.0, 0.0, 1.0, 1.0, 1.0, 0.0, 1.0, 1.0, 1.0, 0.0, 1.0, 1.0, 1.0, 0.0, 1.0, 1.0, 1.0, 0.0, 1.0, 1.0, 1.0, 0.0, 1.0, 1.0, 1.0, 0.0, 1.0, 1.0, 1.0, 0.0, 1.0, 1.0, 1.0, 0.0, 1.0, 1.0, 1.0, 0.0, 1.0, 1.0, 1.0, 0.0, 1.0, 1.0, 1.0, 0.0, 1.0, 1.0, 1.0, 0.0, 1.0, 1.0, 1.0, 0.0, 1.0, 1.0, 1.0, 0.0, 1.0, 0.0, 1.0, 1.0, 1.0, 1.0, 1.0, 1.0, 1.0, 1.0, 1.0, 1.0, 1.0, 0.0, 1.0, 0.0, 1.0, 1.0, 1.0, 1.0, 1.0, 1.0, 1.0, 0.0, 1.0, 1.0, 1.0, 0.0, 1.0, 1.0, 1.0, 0.0, 1.0, 1.0, 1.0, 0.0, 1.0, 1.0, 1.0, 0.0, 1.0, 1.0, 1.0, 0.0, 1.0, 1.0, 1.0, 1.0, 1.0, 1.0, 1.0, 1.0, 1.0, 1.0, 1.0, 1.0, 1.0, 0.0, 1.0, 0.0, 1.0, 1.0, 1.0, 1.0, 1.0, 0.0, 1.0, 0.0, 1.0, 1.0, 1.0, 1.0, 1.0, 0.0, 1.0, 0.0, 1.0, 1.0, 1.0, 0.0, 1.0, 1.0, 1.0, 0.0, 1.0, 0.0, 1.0, 0.0, 1.0, 1.0, 1.0, 0.0, 1.0, 1.0, 1.0, 0.0, 1.0, 1.0, 1.0, 0.0, 1.0, 1.0, 1.0, 1.0, 1.0, 1.0, 1.0, 0.0, 1.0, 1.0, 1.0, 0.0, 1.0, 1.0, 1.0, 1.0, 1.0, 0.0, 1.0, 0.0, 1.0, 1.0, 1.0, 0.0, 1.0, 1.0, 1.0, 0.0, 1.0, 1.0, 1.0, 0.0, 1.0, 1.0, 1.0, 0.0, 1.0, 1.0, 1.0, 0.0, 1.0, 1.0, 1.0, 0.0, 1.0, 1.0, 1.0, 0.0, 1.0, 1.0, 1.0, 0.0, 1.0, 1.0, 1.0, 0.0, 1.0, 1.0, 1.0, 0.0, 1.0, 1.0, 1.0, 0.0, 1.0, 1.0, 1.0, 0.0, 1.0, 1.0, 1.0, 0.0, 1.0, 1.0, 1.0, 0.0, 1.0, 1.0, 1.0, 0.0, 1.0, 1.0, 1.0, 1.0, 1.0, 0.0, 1.0, 1.0, 1.0, 0.0, 1.0, 0.0, 1.0, 1.0, 1.0, 0.0, 1.0, 1.0, 1.0, 0.0, 1.0, 1.0, 1.0, 0.0, 1.0, 1.0, 1.0, 0.0, 1.0, 0.0, 1.0, 1.0, 1.0, 1.0, 1.0, 0.0, 1.0, 1.0, 1.0, 1.0, 1.0, 1.0, 1.0, 0.0, 1.0, 1.0, 1.0, 0.0, 1.0, 1.0, 1.0, 0.0, 1.0, 1.0, 1.0, 0.0, 1.0, 1.0, 1.0, 0.0, 1.0, 0.0, 1.0, 1.0, 1.0, 0.0, 1.0, 1.0, 1.0, 0.0, 1.0, 1.0, 1.0, 0.0, 1.0, 1.0, 1.0, 0.0, 1.0, 1.0, 1.0, 0.0, 1.0, 1.0, 1.0, 0.0, 1.0, 1.0, 1.0, 0.0, 1.0, 1.0, 1.0, 1.0, 1.0, 1.0, 1.0, 0.0, 1.0, 1.0, 1.0, 0.0, 1.0, 0.0, 1.0, 1.0, 1.0, 1.0, 1.0, 1.0, 1.0, 1.0, 1.0, 1.0, 1.0, 0.0, 1.0, 0.0, 1.0, 1.0, 1.0, 0.0, 1.0, 1.0, 1.0, 0.0, 1.0, 1.0, 1.0, 0.0, 1.0, 1.0, 1.0, 0.0, 1.0, 1.0, 1.0, 0.0, 1.0, 1.0, 1.0, 0.0, 1.0, 1.0, 1.0, 0.0, 1.0, 1.0, 1.0, 0.0, 1.0, 1.0, 1.0, 0.0, 1.0, 1.0, 1.0, 1.0, 1.0, 1.0, 0.0, 0.0, 1.0, 1.0, 0.0, 0.0, 1.0, 0.0, 1.0, 1.0, 1.0, 0.0, 1.0, 1.0, 1.0, 1.0, 1.0, 0.0, 1.0, 1.0, 1.0, 0.0, 1.0, 0.0, 1.0, 1.0, 0.0, 0.0, 1.0, 0.0, 1.0, 0.0, 1.0, 1.0, 1.0, 0.0, 1.0, 1.0, 1.0, 1.0, 1.0, 1.0, 1.0, 0.0, 1.0, 1.0, 1.0, 1.0, 1.0, 1.0, 1.0, 0.0, 1.0, 1.0, 1.0, 1.0, 1.0, 1.0, 1.0, 0.0, 1.0, 1.0, 1.0, 1.0, 1.0, 0.0, 1.0, 0.0, 1.0, 1.0, 1.0, 1.0, 1.0, 0.0, 1.0, 1.0, 1.0, 0.0, 1.0, 1.0, 1.0, 0.0, 1.0, 1.0, 1.0, 0.0, 1.0, 1.0, 1.0, 1.0, 1.0, 1.0, 1.0, 0.0, 1.0, 1.0, 1.0, 0.0, 1.0, 1.0, 1.0, 1.0, 1.0, 0.0, 1.0, 1.0, 1.0, 0.0, 1.0, 1.0, 1.0, 0.0, 1.0, 1.0, 1.0, 0.0, 1.0, 0.0, 1.0, 1.0, 1.0, 0.0, 1.0, 1.0, 1.0, 0.0, 1.0, 1.0, 1.0, 0.0, 1.0, 1.0, 1.0, 0.0, 1.0, 1.0, 1.0, 0.0, 1.0, 1.0, 1.0, 0.0, 1.0, 1.0, 1.0, 1.0, 1.0, 0.0, 1.0, 1.0, 1.0, 1.0, 1.0, 0.0, 1.0, 1.0, 1.0, 1.0, 1.0, 1.0, 1.0, 1.0, 1.0, 0.0, 1.0, 1.0, 1.0, 0.0, 1.0, 1.0, 1.0, 0.0, 1.0, 1.0, 1.0, 0.0, 1.0, 1.0, 1.0, 0.0, 1.0, 1.0, 1.0, 0.0, 1.0, 1.0, 1.0, 1.0, 0.0, 0.0, 1.0, 0.0, 1.0, 1.0, 1.0, 1.0, 1.0, 1.0, 1.0, 1.0, 1.0, 1.0, 1.0, 1.0, 1.0, 1.0, 1.0, 1.0, 1.0, 1.0, 1.0, 1.0, 1.0, 1.0, 1.0, 1.0, 1.0, 1.0, 1.0, 1.0, 1.0, 1.0, 0.0, 0.0, 1.0, 0.0, 1.0, 0.0, 1.0, 1.0, 1.0, 1.0, 1.0, 1.0, 1.0, 1.0, 1.0, 0.0, 1.0, 0.0, 1.0, 0.0, 1.0, 0.0, 1.0, 0.0, 1.0, 0.0, 1.0, 1.0, 0.0, 0.0, 1.0, 0.0, 1.0, 0.0, 1.0, 0.0, 1.0, 0.0, 0.0, 0.0, 1.0, 1.0, 1.0, 1.0, 1.0, 1.0, 1.0, 1.0, 1.0, 0.0, 1.0, 0.0, 1.0, 1.0, 1.0, 0.0, 1.0, 1.0, 1.0, 0.0, 1.0, 1.0, 1.0, 0.0, 1.0, 1.0, 1.0, 0.0, 1.0, 0.0, 1.0, 0.0, 1.0, 1.0, 1.0, 1.0, 1.0, 0.0, 1.0, 1.0, 1.0, 0.0, 1.0, 1.0, 1.0, 0.0, 1.0, 1.0, 1.0, 0.0, 1.0, 1.0, 1.0, 0.0, 1.0, 1.0, 1.0, 0.0, 1.0, 1.0, 1.0, 0.0, 1.0, 1.0, 1.0, 0.0, 1.0, 1.0, 1.0, 1.0, 1.0, 1.0, 1.0, 0.0, 1.0, 0.0, 1.0, 0.0, 1.0, 1.0, 1.0, 0.0, 1.0, 1.0, 1.0, 0.0, 1.0, 1.0, 1.0, 0.0, 1.0, 1.0, 1.0, 0.0, 1.0, 1.0, 1.0, 0.0, 1.0, 1.0, 1.0, 0.0, 1.0, 1.0, 1.0, 0.0, 1.0, 1.0, 1.0, 1.0, 1.0, 1.0, 1.0, 0.0, 1.0, 1.0, 1.0, 0.0, 1.0, 1.0, 1.0, 0.0, 1.0, 1.0, 1.0, 0.0, 1.0, 0.0, 1.0, 0.0, 1.0, 0.0, 1.0, 1.0, 1.0, 0.0, 1.0, 1.0, 1.0, 1.0, 1.0, 1.0, 1.0, 1.0, 1.0, 1.0, 1.0, 0.0, 1.0, 1.0, 1.0, 0.0, 1.0, 0.0, 1.0, 1.0, 1.0, 1.0, 1.0, 0.0, 1.0, 1.0, 1.0, 1.0, 1.0, 1.0, 1.0, 1.0, 1.0, 1.0, 1.0, 0.0, 1.0, 1.0, 1.0, 0.0, 1.0, 1.0, 1.0, 0.0, 1.0, 1.0, 1.0, 0.0, 1.0, 1.0, 1.0, 0.0, 1.0, 1.0, 1.0, 0.0, 1.0, 1.0, 1.0, 0.0, 1.0, 1.0, 1.0, 0.0, 1.0, 1.0, 1.0, 0.0, 1.0, 1.0, 1.0, 1.0, 1.0, 1.0, 1.0, 0.0, 1.0, 1.0, 1.0, 1.0, 1.0, 0.0, 1.0, 1.0, 1.0, 0.0, 1.0, 1.0, 1.0, 0.0, 1.0, 1.0, 1.0, 1.0, 1.0, 0.0, 1.0, 1.0, 1.0, 1.0, 1.0, 0.0, 1.0, 1.0, 1.0, 1.0, 1.0, 0.0, 1.0, 1.0, 1.0, 0.0, 1.0, 1.0, 1.0, 0.0, 1.0, 1.0, 1.0, 0.0, 1.0, 1.0, 1.0, 0.0, 1.0, 1.0, 1.0, 0.0, 1.0, 1.0, 1.0, 0.0, 1.0, 1.0, 1.0, 0.0, 1.0, 1.0, 1.0, 0.0, 1.0, 1.0, 1.0, 0.0, 1.0, 1.0, 1.0, 0.0, 1.0, 1.0, 1.0, 0.0, 1.0, 1.0, 1.0, 0.0, 1.0, 1.0, 1.0, 0.0, 1.0, 1.0, 1.0, 0.0, 1.0, 1.0, 1.0, 0.0, 1.0, 1.0, 1.0, 1.0, 1.0, 1.0, 1.0, 0.0, 1.0, 1.0, 1.0, 0.0, 1.0, 0.0, 1.0, 1.0, 1.0, 0.0, 1.0, 1.0, 0.0, 0.0, 0.0, 0.0, 0.0, 0.0, 0.0, 0.0, 0.0, 0.0, 0.0, 0.0, 0.0, 0.0, 0.0, 0.0, 0.0, 0.0, 0.0, 0.0, 1.0, 1.0, 1.0, 1.0, 1.0, 1.0, 1.0, 1.0, 1.0, 1.0, 0.0, 0.0, 0.0, 0.0, 0.0, 0.0, 0.0, 0.0, 0.0, 0.0, 1.0, 0.0, 1.0, 1.0, 1.0, 1.0, 1.0, 1.0, 1.0, 1.0, 1.0, 1.0, 1.0, 0.0, 1.0, 1.0, 1.0, 1.0, 1.0, 0.0, 1.0, 1.0, 1.0, 1.0, 1.0, 1.0, 1.0, 1.0, 1.0, 0.0, 1.0, 1.0, 1.0, 0.0, 1.0, 1.0, 1.0, 1.0, 1.0, 0.0, 1.0, 1.0, 1.0, 0.0, 0.0, 0.0, 1.0, 0.0, 1.0, 1.0, 0.0, 0.0, 1.0, 0.0, 1.0, 1.0, 0.0, 0.0, 1.0, 0.0, 1.0, 1.0, 0.0, 0.0, 1.0, 0.0, 1.0, 1.0, 0.0, 0.0, 1.0, 0.0, 1.0, 1.0, 0.0, 0.0, 1.0, 0.0, 1.0, 1.0, 0.0, 0.0, 1.0, 0.0, 1.0, 1.0, 1.0, 0.0, 1.0, 1.0, 1.0, 0.0, 1.0, 1.0, 1.0, 0.0, 1.0, 1.0, 1.0, 0.0, 1.0, 1.0, 1.0, 0.0, 1.0, 1.0, 1.0, 0.0, 1.0, 1.0, 0.0, 0.0, 1.0, 0.0, 1.0, 1.0, 0.0, 0.0, 1.0, 0.0, 1.0, 1.0, 1.0, 0.0, 1.0, 1.0, 1.0, 0.0, 1.0, 1.0, 1.0, 0.0, 1.0, 1.0, 1.0, 0.0, 1.0, 1.0, 1.0, 0.0, 1.0, 1.0, 1.0, 0.0, 1.0, 1.0, 0.0, 0.0, 1.0, 0.0, 1.0, 1.0, 1.0, 0.0, 1.0, 1.0, 1.0, 0.0, 1.0, 1.0, 1.0, 0.0, 1.0, 1.0, 1.0, 0.0, 1.0, 1.0, 1.0, 0.0, 1.0, 1.0, 1.0, 0.0, 1.0, 1.0, 1.0, 0.0, 1.0, 1.0, 1.0, 0.0, 1.0, 1.0, 1.0, 0.0, 1.0, 1.0, 1.0, 0.0, 1.0, 1.0, 1.0, 0.0, 1.0, 0.0, 1.0, 1.0, 0.0, 0.0, 1.0, 0.0, 1.0, 1.0, 0.0, 0.0, 1.0, 0.0, 1.0, 0.0, 1.0, 1.0, 1.0, 1.0, 1.0, 0.0, 1.0, 1.0, 1.0, 0.0, 1.0, 1.0, 0.0, 0.0, 1.0, 0.0, 1.0, 1.0, 0.0, 0.0, 1.0, 0.0, 1.0, 1.0, 1.0, 0.0, 1.0, 1.0, 0.0, 0.0, 0.0, 0.0, 0.0, 0.0, 1.0, 0.0, 1.0, 1.0, 1.0, 1.0, 1.0, 1.0, 1.0, 0.0, 1.0, 1.0, 1.0, 0.0, 1.0, 1.0, 1.0, 0.0, 1.0, 1.0, 1.0, 0.0, 1.0, 1.0, 1.0, 0.0, 1.0, 1.0, 1.0, 0.0, 1.0, 1.0, 1.0, 0.0, 1.0, 1.0, 1.0, 0.0, 1.0, 1.0, 0.0, 0.0, 1.0, 0.0, 1.0, 1.0, 1.0, 1.0, 1.0, 0.0, 1.0, 1.0, 1.0, 0.0, 1.0, 1.0, 1.0, 0.0, 1.0, 1.0, 1.0, 0.0, 1.0, 1.0, 1.0, 1.0, 1.0, 0.0, 1.0, 1.0, 1.0, 1.0, 0.0, 0.0, 1.0, 0.0, 1.0, 1.0, 1.0, 0.0, 1.0, 0.0, 1.0, 0.0, 1.0, 1.0, 1.0, 1.0, 1.0, 1.0, 1.0, 0.0, 1.0, 1.0, 1.0, 0.0, 1.0, 1.0, 1.0, 0.0, 1.0, 1.0, 1.0, 0.0, 1.0, 1.0, 0.0, 0.0, 1.0, 0.0, 1.0, 1.0, 0.0, 0.0, 1.0, 0.0, 1.0, 1.0, 0.0, 0.0, 1.0, 0.0, 1.0, 1.0, 0.0, 0.0, 1.0, 0.0, 1.0, 1.0, 0.0, 0.0, 1.0, 0.0, 1.0, 1.0, 1.0, 0.0, 1.0, 1.0, 1.0, 0.0, 1.0, 1.0, 0.0, 0.0, 1.0, 0.0, 1.0, 1.0, 0.0, 0.0, 1.0, 0.0, 1.0, 1.0, 0.0, 0.0, 1.0, 0.0, 1.0, 1.0, 0.0, 0.0, 1.0, 0.0, 1.0, 1.0, 1.0, 0.0, 1.0, 1.0, 1.0, 0.0, 1.0, 1.0, 1.0, 1.0, 1.0, 1.0, 1.0, 0.0, 1.0, 1.0, 1.0, 1.0, 1.0, 0.0, 1.0, 1.0, 1.0, 0.0, 1.0, 1.0, 0.0, 0.0, 1.0, 0.0, 1.0, 1.0, 1.0, 0.0, 1.0, 1.0, 1.0, 1.0, 1.0, 1.0, 1.0, 0.0, 1.0, 1.0, 1.0, 0.0, 1.0, 1.0, 1.0, 0.0, 1.0, 0.0, 1.0, 1.0, 1.0, 0.0, 1.0, 1.0, 1.0, 1.0, 1.0, 0.0, 1.0, 1.0, 1.0, 0.0, 1.0, 1.0, 1.0, 0.0, 1.0, 1.0, 1.0, 0.0, 1.0, 1.0, 1.0, 1.0, 1.0, 1.0, 1.0, 1.0, 1.0, 0.0, 1.0, 1.0, 1.0, 0.0, 1.0, 1.0, 1.0, 0.0, 1.0, 1.0, 1.0, 1.0, 1.0, 1.0, 1.0, 1.0, 1.0, 0.0, 1.0, 0.0, 1.0, 1.0, 1.0, 0.0, 1.0, 1.0, 1.0, 0.0, 1.0, 0.0, 1.0, 1.0, 1.0, 0.0, 1.0, 1.0, 1.0, 0.0, 1.0, 1.0, 1.0, 0.0, 1.0, 1.0, 1.0, 0.0, 1.0, 1.0, 1.0, 0.0, 1.0, 1.0, 1.0, 0.0, 1.0, 1.0, 1.0, 0.0, 1.0, 1.0, 1.0, 0.0, 1.0, 1.0, 1.0, 0.0, 1.0, 1.0, 1.0, 0.0, 1.0, 1.0, 1.0, 0.0, 1.0, 1.0, 1.0, 1.0, 1.0, 1.0, 1.0, 1.0, 1.0, 0.0, 1.0, 1.0, 1.0, 0.0, 1.0, 1.0, 1.0, 0.0, 1.0, 1.0, 1.0, 0.0, 1.0, 1.0, 1.0, 0.0, 1.0, 1.0, 1.0, 0.0, 1.0, 1.0, 1.0, 0.0, 1.0, 1.0, 1.0, 0.0, 1.0, 1.0, 1.0, 0.0, 1.0, 1.0, 1.0, 0.0, 1.0, 1.0, 1.0, 0.0, 1.0, 1.0, 1.0, 0.0, 1.0, 1.0, 1.0, 0.0, 1.0, 1.0, 1.0, 1.0, 1.0, 0.0, 1.0, 1.0, 1.0, 1.0, 1.0, 1.0, 1.0, 0.0, 1.0, 1.0, 1.0, 0.0, 1.0, 1.0, 1.0, 0.0, 1.0, 1.0, 1.0, 0.0, 1.0, 1.0, 1.0, 0.0, 1.0, 1.0, 1.0, 0.0, 1.0, 1.0, 1.0, 0.0, 1.0, 1.0, 1.0, 0.0, 1.0, 1.0, 1.0, 0.0, 1.0, 1.0, 1.0, 0.0, 1.0, 1.0, 1.0, 0.0, 1.0, 1.0, 1.0, 0.0, 1.0, 1.0])
me_id3278.materials.append(mat_keyboard_body)
me_id3278.materials.append(mat_keyboard_edge)
me_id3278.use_remesh_preserve_volume = False
me_id3278.use_remesh_preserve_attributes = False
me_id3278.use_mirror_vertex_groups = False
me_id3278.update()

# ---- objects
ob_sketchup_015 = bpy.data.objects.new('SketchUp.015', me_id3278)

# ---- transforms, parenting, visibility, modifiers, constraints
ob_sketchup_015.location = (0.0, 0.0, 0.0)
ob_sketchup_015.scale = (0.0254, 0.0254, 0.0254)
ob_sketchup_015.lineart.crease_threshold = 0.0

# ---- collection membership
col_collection_1.objects.link(ob_sketchup_015)

# ---- scene / render settings (as saved in the file)
scene.frame_start = 1; scene.frame_end = 250; scene.frame_set(1)
scene.render.engine = 'BLENDER_EEVEE_NEXT'
scene.render.resolution_percentage = 50
scene.render.dither_intensity = 0.0
scene.cycles.use_denoising = False
scene.cycles.samples = 128
scene.cycles.sampling_pattern = 'TABULATED_SOBOL'
scene.cycles.light_sampling_threshold = 0.0
scene.cycles.use_adaptive_sampling = False
scene.cycles.use_light_tree = False
scene.cycles.blur_glossy = 0.0
scene.cycles.sample_clamp_indirect = 0.0
scene.view_settings.view_transform = 'Standard'
bpy.context.view_layer.update()

# ---- added for rendering (the .blend has no active camera and no usable light): camera, sun
cam_auto = bpy.data.cameras.new('AutoCamera')
cam_auto.lens = 50.0
cam_auto.sensor_width = 36.0
cam_auto.clip_end = 1000.0
ob_auto_camera = bpy.data.objects.new('AutoCamera', cam_auto)
scene.collection.objects.link(ob_auto_camera)
ob_auto_camera.location = (0.43056, -0.527174, 0.361057)
ob_auto_camera.rotation_euler = (1.09748, -7.21219e-08, 0.694738)
scene.camera = ob_auto_camera
light_auto_sun = bpy.data.lights.new('AutoSun', 'SUN')
light_auto_sun.energy = 3.0
light_auto_sun.angle = 0.0523599
ob_auto_sun = bpy.data.objects.new('AutoSun', light_auto_sun)
scene.collection.objects.link(ob_auto_sun)
ob_auto_sun.rotation_euler = (0.872665, 0.174533, 0.523599)
bpy.context.view_layer.update()
